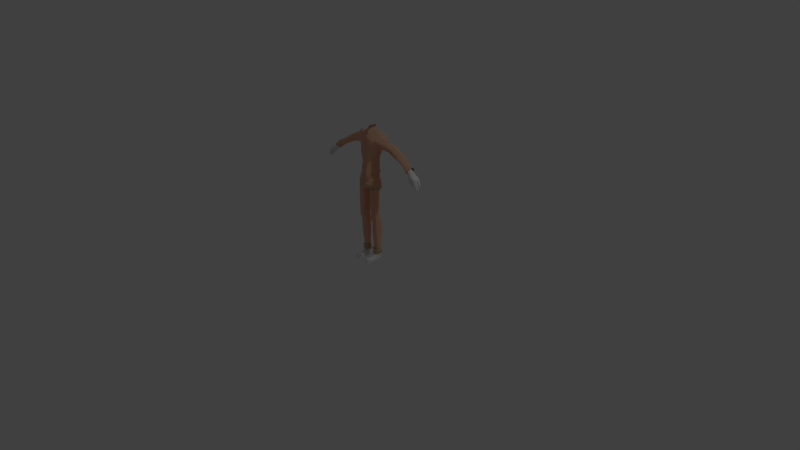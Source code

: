 # Source: Pizzayolo_Modelisation.blend  (saved by Blender 2.72.0; exported with 4.5.12 LTS)
import bpy
from mathutils import Matrix  # noqa: F401  (used for matrix-valued properties, if any)

bpy.ops.wm.read_factory_settings(use_empty=True)
scene = bpy.context.scene
scene.name = 'Scene'

# ---- collections
col_collection_1 = bpy.data.collections.new('Collection 1'); scene.collection.children.link(col_collection_1)

# ---- materials (node trees are filled in below, after node groups)
mat_skin = bpy.data.materials.new('skin')
mat_skin.alpha_threshold = 0.0
mat_skin.use_transparent_shadow = False
mat_skin.roughness = 0.5
mat_material_004 = bpy.data.materials.new('Material.004')
mat_material_004.alpha_threshold = 0.0
mat_material_004.use_transparent_shadow = False
mat_material_004.roughness = 0.5
mat_darkerskin = bpy.data.materials.new('DarkerSkin')
mat_darkerskin.alpha_threshold = 0.0
mat_darkerskin.use_transparent_shadow = False
mat_darkerskin.roughness = 0.5

# ---- material node trees
mat_skin.use_nodes = True; mat_skin.node_tree.nodes.clear()
_N = mat_skin.node_tree.nodes; _L = mat_skin.node_tree.links
n0 = _N.new('ShaderNodeOutputMaterial'); n0.name = 'Material Output'; n0.location = (686, 305)
n1 = _N.new('ShaderNodeMixShader'); n1.name = 'Mix Shader'; n1.location = (440, 332)
n2 = _N.new('ShaderNodeSubsurfaceScattering'); n2.name = 'Subsurface Scattering'; n2.location = (197, 210)
n2.inputs[0].default_value = (0.6184, 0.3716, 0.2451, 1.0)
n2.inputs[1].default_value = 1.0
n3 = _N.new('ShaderNodeRGB'); n3.name = 'RGB'; n3.location = (-566, 228)
n3.outputs[0].default_value = (0.5705, 0.1319, 0.09392, 1.0)
n4 = _N.new('ShaderNodeSeparateColor'); n4.name = 'Separate RGB'; n4.location = (-373, 261)
n4.width = 141
n5 = _N.new('ShaderNodeValue'); n5.name = 'Value'; n5.location = (-364, 51)
n5.outputs[0].default_value = 1.0
n6 = _N.new('ShaderNodeMath'); n6.name = 'Math'; n6.location = (-172, 204)
n6.hide = True
n6.operation = 'MULTIPLY'
n7 = _N.new('ShaderNodeMath'); n7.name = 'Math.001'; n7.location = (-176, 140)
n7.hide = True
n7.operation = 'MULTIPLY'
n8 = _N.new('ShaderNodeMath'); n8.name = 'Math.002'; n8.location = (-172, 76)
n8.hide = True
n8.operation = 'MULTIPLY'
n9 = _N.new('ShaderNodeCombineColor'); n9.name = 'Combine RGB'; n9.location = (-18, 160)
n10 = _N.new('ShaderNodeBsdfToon'); n10.name = 'Toon BSDF'; n10.location = (71, 487)
n10.inputs[0].default_value = (0.7253, 0.4505, 0.3074, 1.0)
n10.inputs[1].default_value = 0.8245
_L.new(n1.outputs[0], n0.inputs[0])
_L.new(n2.outputs[0], n1.inputs[2])
_L.new(n3.outputs[0], n4.inputs[0])
_L.new(n4.outputs[0], n6.inputs[0])
_L.new(n4.outputs[1], n7.inputs[0])
_L.new(n4.outputs[2], n8.inputs[0])
_L.new(n5.outputs[0], n6.inputs[1])
_L.new(n5.outputs[0], n7.inputs[1])
_L.new(n5.outputs[0], n8.inputs[1])
_L.new(n6.outputs[0], n9.inputs[0])
_L.new(n7.outputs[0], n9.inputs[1])
_L.new(n8.outputs[0], n9.inputs[2])
_L.new(n9.outputs[0], n2.inputs[2])
_L.new(n10.outputs[0], n1.inputs[1])
n0.is_active_output = True
mat_material_004.use_nodes = True; mat_material_004.node_tree.nodes.clear()
_N = mat_material_004.node_tree.nodes; _L = mat_material_004.node_tree.links
n0 = _N.new('ShaderNodeOutputMaterial'); n0.name = 'Material Output'; n0.location = (300, 300)
n1 = _N.new('ShaderNodeEmission'); n1.name = 'Emission'; n1.location = (93, 288)
n1.inputs[0].default_value = (0.01161, 0.03429, 0.04164, 1.0)
_L.new(n1.outputs[0], n0.inputs[0])
n0.is_active_output = True
mat_darkerskin.use_nodes = True; mat_darkerskin.node_tree.nodes.clear()
_N = mat_darkerskin.node_tree.nodes; _L = mat_darkerskin.node_tree.links
n0 = _N.new('ShaderNodeOutputMaterial'); n0.name = 'Material Output'; n0.location = (686, 305)
n1 = _N.new('ShaderNodeMixShader'); n1.name = 'Mix Shader'; n1.location = (440, 332)
n1.inputs[0].default_value = 0.4636
n2 = _N.new('ShaderNodeBsdfToon'); n2.name = 'Toon BSDF'; n2.location = (198, 402)
n2.inputs[0].default_value = (0.3479, 0.1259, 0.1048, 1.0)
n2.inputs[1].default_value = 0.8245
n3 = _N.new('ShaderNodeSubsurfaceScattering'); n3.name = 'Subsurface Scattering'; n3.location = (197, 210)
n3.inputs[0].default_value = (0.6184, 0.3716, 0.2451, 1.0)
n3.inputs[1].default_value = 1.0
n4 = _N.new('ShaderNodeRGB'); n4.name = 'RGB'; n4.location = (-566, 228)
n4.outputs[0].default_value = (0.5705, 0.1319, 0.09392, 1.0)
n5 = _N.new('ShaderNodeSeparateColor'); n5.name = 'Separate RGB'; n5.location = (-373, 261)
n5.width = 141
n6 = _N.new('ShaderNodeValue'); n6.name = 'Value'; n6.location = (-364, 51)
n6.outputs[0].default_value = 1.0
n7 = _N.new('ShaderNodeMath'); n7.name = 'Math'; n7.location = (-172, 204)
n7.hide = True
n7.operation = 'MULTIPLY'
n8 = _N.new('ShaderNodeMath'); n8.name = 'Math.001'; n8.location = (-176, 140)
n8.hide = True
n8.operation = 'MULTIPLY'
n9 = _N.new('ShaderNodeMath'); n9.name = 'Math.002'; n9.location = (-172, 76)
n9.hide = True
n9.operation = 'MULTIPLY'
n10 = _N.new('ShaderNodeCombineColor'); n10.name = 'Combine RGB'; n10.location = (-18, 160)
_L.new(n1.outputs[0], n0.inputs[0])
_L.new(n2.outputs[0], n1.inputs[1])
_L.new(n3.outputs[0], n1.inputs[2])
_L.new(n4.outputs[0], n5.inputs[0])
_L.new(n5.outputs[0], n7.inputs[0])
_L.new(n5.outputs[1], n8.inputs[0])
_L.new(n5.outputs[2], n9.inputs[0])
_L.new(n6.outputs[0], n7.inputs[1])
_L.new(n6.outputs[0], n8.inputs[1])
_L.new(n6.outputs[0], n9.inputs[1])
_L.new(n7.outputs[0], n10.inputs[0])
_L.new(n8.outputs[0], n10.inputs[1])
_L.new(n9.outputs[0], n10.inputs[2])
_L.new(n10.outputs[0], n3.inputs[2])
n0.is_active_output = True

# ---- world
world_world = bpy.data.worlds.new('World'); scene.world = world_world
world_world.color = (0.05088, 0.05088, 0.05088)
world_world.use_sun_shadow = False
world_world.sun_shadow_jitter_overblur = 0.0
world_world.cycles.sampling_method = 'MANUAL'
world_world.cycles.sample_map_resolution = 256

# ---- cameras
cam_camera = bpy.data.cameras.new('Camera')
cam_camera.clip_end = 100.0
cam_camera.lens = 35.0
cam_camera.sensor_width = 32.0
cam_camera.sensor_height = 18.0
cam_camera.ortho_scale = 7.314
cam_camera.dof.focus_distance = 0.0
cam_camera.dof.aperture_fstop = 128.0

# ---- lights
light_lamp = bpy.data.lights.new('Lamp', 'POINT')
light_lamp.transmission_factor = 0.0
light_lamp.cutoff_distance = 30.0
light_lamp.energy = 100.0
light_lamp.shadow_buffer_clip_start = 1.001
light_lamp.shadow_soft_size = 0.1
light_lamp.shadow_maximum_resolution = 0.006
light_lamp.use_absolute_resolution = True
light_lamp.cycles.use_multiple_importance_sampling = False

# ---- meshes
me_cube_001 = bpy.data.meshes.new('Cube.001')
me_cube_001.from_pydata([(0.3471, -0.1541, -0.2819), (0.00835, -0.5304, -0.8611), (0.2688, -0.3301, -0.5733), (0.08905, -0.2818, -0.4894), (0.65, 0.5466, -0.2013), (0.2024, 1.407, -0.1527), (0.0, 1.578, -0.1974), (0.4825, -0.191, -0.7349), (0.1721, -0.7759, -1.292), (0.6279, 0.4207, -0.4705), (0.3054, 1.275, -0.6871), (0.0, 1.503, -0.5937), (0.3779, -0.6166, -1.456), (0.0, -0.9734, -1.584), (0.9011, 0.5171, -1.04), (0.5208, 1.322, -0.9435), (0.0, 1.638, -0.8985), (0.0, -0.6716, -1.241), (0.0, -0.871, -1.426), (0.0, -0.8744, -1.82), (0.0, -0.4948, -1.484), (0.0, -0.679, -0.9959), (0.0, -0.5898, -1.248), (0.0, -0.5887, -0.7647), (0.599, -0.6252, -1.767), (0.4289, -1.125, -1.649), (1.277, 0.413, -1.169), (6.151, 0.6811, -5.095), (0.0, -1.222, -1.785), (0.4622, -1.452, -5.547), (0.4801, 1.445, -5.038), (1.402, -0.8914, -5.387), (0.0, 1.761, -1.122), (1.717, 1.316, -1.236), (1.569, -0.9241, -2.383), (0.0, 1.6, -3.315), (2.287, 1.28, -4.127), (0.0, 1.76, -4.99), (2.732, -0.1549, -5.609), (0.0, 1.721, -1.805), (0.3964, 1.565, -3.436), (2.819, 1.641, -1.68), (1.575, -1.034, -4.273), (2.623, -0.1039, -4.769), (1.493, 1.032, -5.177), (0.6518, -0.8048, -18.15), (2.199, -0.3149, -17.86), (1.191, 0.615, -17.9), (0.6664, 0.03784, -18.25), (0.5465, -1.409, -3.917), (1.891, 0.2474, -18.34), (1.425, 0.2096, -18.14), (1.193, 0.3195, -18.32), (1.905, 0.5048, -19.2), (1.672, 0.3578, -18.91), (1.027, 0.5344, -19.34), (1.204, 0.3493, -19.0), (2.27, -0.7454, -17.85), (0.5881, -1.262, -2.33), (0.0, -1.787, -5.695), (0.0, -1.115, -2.214), (0.0, -1.658, -3.997), (1.164, 1.274, -1.262), (0.4879, 1.612, -1.621), (1.748, -1.436, -19.16), (1.832, -1.276, -19.53), (1.069, -1.171, -19.47), (1.075, -1.286, -18.95), (1.435, -1.029, -9.504), (0.6848, -1.977, -10.98), (0.0, -2.245, -10.94), (1.437, 0.6402, -8.792), (0.4664, 1.135, -8.084), (0.0, 1.091, -8.307), (0.0, -1.889, -8.265), (1.346, 0.6775, -7.133), (0.5917, 1.006, -7.356), (0.0, 1.038, -7.391), (1.427, -0.8709, -7.838), (0.759, -1.524, -8.042), (2.437, -0.02839, -8.276), (1.737, 0.1309, -18.68), (0.7564, 0.08076, -19.01), (1.149, 0.1977, -18.63), (2.188, -0.2565, -18.67), (2.159, -0.679, -18.74), (1.778, -1.578, -18.75), (0.9411, -1.425, -18.61), (0.6292, -0.7229, -19.01), (2.185, -0.09041, -22.57), (0.8923, 0.3268, -22.71), (0.593, -0.1312, -22.6), (0.6264, -0.6491, -22.68), (0.593, -0.1312, -19.94), (2.185, -0.1271, -19.92), (2.241, -0.5983, -22.62), (0.8923, 0.6002, -20.02), (1.418, -0.1919, -1.598), (2.297, -0.04073, -1.657), (1.794, 0.5534, -1.209), (2.54, 0.5456, -1.593), (6.886, 0.8134, -5.481), (6.461, 0.6928, -5.307), (5.703, 0.7257, -4.938), (2.359, -0.003371, -9.13), (1.649, 0.9803, -10.91), (2.59, -0.08401, -10.97), (1.773, -1.36, -10.91), (0.0, -2.245, -10.01), (0.8401, -1.774, -9.632), (2.588, -0.5445, -2.518), (2.401, -0.6527, -3.142), (0.637, 1.566, -2.494), (0.0, 1.588, -2.609), (2.894, 1.041, -3.739), (2.346, -0.3012, -4.133), (2.517, -0.3461, -3.513), (2.539, 0.4702, -4.164), (2.914, 0.03269, -4.144), (2.63, -0.0973, -4.348), (2.55, 0.5627, -3.769), (3.017, 1.182, -1.759), (6.07, 1.198, -3.444), (3.394, 0.6729, -1.664), (2.903, -0.2086, -1.845), (2.94, 1.449, -2.559), (2.114, 1.527, -2.237), (3.614, -0.07809, -2.749), (3.061, -0.02024, -2.173), (3.269, 1.233, -2.182), (3.973, 1.345, -2.933), (3.789, 0.4856, -2.292), (7.015, 1.156, -3.862), (3.403, 0.6335, -1.942), (7.454, 1.168, -4.061), (3.591, -0.3974, -3.374), (3.298, 0.2632, -4.215), (3.524, 1.117, -3.823), (2.999, -0.1552, -3.812), (3.126, 0.6482, -3.737), (3.9, 0.4923, -4.416), (7.506, 0.8749, -4.218), (6.703, 1.743, -4.105), (6.318, 0.004377, -4.594), (6.35, 1.363, -4.754), (4.887, 0.2857, -3.176), (4.594, -0.143, -3.627), (4.409, 1.396, -3.775), (4.639, 1.457, -3.0), (4.975, 0.8432, -2.798), (6.569, 1.17, -3.687), (4.534, 0.6807, -4.492), (5.811, 1.643, -4.353), (6.012, 1.705, -3.544), (8.692, 0.7916, -5.131), (6.018, 0.5686, -3.538), (6.177, 1.053, -4.999), (6.598, 0.1315, -4.578), (6.931, 0.8613, -3.933), (6.185, 0.3298, -4.945), (6.562, 0.4821, -4.044), (7.291, 1.718, -5.162), (6.795, 0.4518, -5.272), (7.481, 1.877, -4.575), (6.413, 0.4227, -5.203), (6.548, 1.422, -3.842), (6.578, 0.9229, -3.827), (7.355, -0.05433, -4.553), (7.135, 1.881, -4.405), (7.214, -0.0853, -4.847), (6.831, 1.376, -5.123), (6.935, 1.181, -5.409), (7.318, 1.476, -4.222), (6.284, 0.01854, -4.412), (6.464, 1.708, -4.186), (6.311, 1.537, -4.434), (7.058, 1.731, -4.936), (7.194, 1.972, -4.675), (6.68, 1.698, -4.645), (6.766, 1.82, -4.443), (6.966, 1.46, -4.021), (6.846, 0.119, -4.807), (6.861, 0.3844, -4.139), (6.976, 1.745, -4.228), (6.542, 0.2425, -4.835), (6.496, 0.9608, -5.235), (6.58, 1.355, -4.889), (6.456, 0.1821, -4.192), (7.03, 0.06137, -4.468), (6.747, 0.2532, -4.281), (7.158, 0.2505, -4.345), (6.745, 0.1863, -4.973), (1.855, -1.266, -10.37), (0.8682, -1.941, -10.72), (0.0, -2.494, -10.46), (2.615, -0.172, -10.11), (1.567, 0.5776, -9.908), (1.536, -1.018, -8.548), (0.0, -2.351, -9.195), (1.468, 0.7797, -7.819), (2.746, -0.004866, -8.827), (0.7671, -1.773, -8.741), (1.635, 0.1758, -18.13), (1.057, -1.303, -18.42), (1.964, -1.43, -18.29), (1.667, 0.4574, -17.91), (0.3772, -0.9566, -11.98), (2.264, 0.1727, -12.0), (1.055, 0.8049, -12.08), (0.396, 0.1085, -12.1), (1.91, 0.5795, -11.93), (0.9934, -1.424, -12.21), (1.893, -1.57, -12.35), (2.292, -0.1945, -12.04), (1.981, -1.465, -17.18), (1.1, -1.385, -17.26), (1.759, -1.58, -18.15), (1.166, -1.51, -18.04), (0.6264, -0.6491, -20.02), (2.241, -0.6676, -19.96), (1.075, -0.96, -20.03), (1.951, -1.117, -19.89), (1.983, 0.6277, -22.68), (1.075, -0.96, -22.69), (1.983, 0.6153, -20.0), (1.951, -1.041, -22.62), (0.8514, -0.5487, -25.62), (2.021, -0.5622, -25.58), (1.177, -0.774, -25.63), (1.811, -0.7722, -25.63), (0.8272, -0.1734, -25.56), (1.981, -0.1705, -25.54), (1.834, 0.3675, -25.6), (1.044, 0.3565, -25.62), (0.8947, -0.5357, -26.2), (1.979, -0.5419, -26.17), (1.196, -0.7497, -26.21), (1.784, -0.7377, -26.22), (0.8723, -0.1828, -26.15), (1.941, -0.1788, -26.14), (1.806, 0.3198, -26.19), (1.073, 0.3096, -26.21), (1.09, -0.4638, -26.18), (1.788, -0.452, -26.17), (1.284, -0.6034, -26.18), (1.663, -0.586, -26.2), (1.076, -0.2239, -26.16), (1.764, -0.2165, -26.16), (1.677, 0.1044, -26.19), (1.205, 0.09789, -26.2), (0.7541, -0.6196, -25.66), (2.116, -0.6016, -25.68), (1.133, -0.9369, -25.67), (1.872, -0.883, -25.73), (0.7259, -0.1527, -25.62), (2.069, -0.1543, -25.71), (1.899, 0.4712, -25.82), (0.9784, 0.485, -25.8), (0.618, -0.6981, -25.65), (2.249, -0.6818, -25.78), (1.071, -1.085, -25.72), (1.956, -1.051, -25.82), (0.5843, -0.1404, -25.6), (2.192, -0.1672, -25.86), (1.988, 0.5981, -25.97), (0.8867, 0.6333, -25.89), (0.618, -0.7553, -26.68), (2.138, -0.7854, -26.5), (1.181, -1.287, -26.58), (1.964, -1.097, -26.37), (0.5843, -0.1744, -26.64), (2.166, -0.1348, -26.59), (1.984, 0.7065, -26.71), (0.8867, 0.6915, -26.79), (0.9456, -0.6187, -26.66), (1.931, -0.6582, -26.59), (1.305, -1.004, -26.62), (1.754, -0.9069, -26.57), (0.9235, -0.2615, -26.64), (1.897, -0.2078, -26.67), (1.773, 0.3511, -26.77), (1.106, 0.2438, -26.73), (1.035, 0.3713, -26.31), (1.843, 0.6123, -26.29), (0.8453, -0.6774, -26.24), (0.8129, -0.2381, -26.2), (1.993, -0.1539, -26.25), (2.14, -0.6242, -26.18), (1.191, -1.079, -26.11), (1.798, -0.9804, -26.06), (1.97, -1.491, -15.27), (1.749, 0.4729, -15.7), (1.077, -1.413, -15.37), (2.224, -0.1204, -15.65), (2.302, -0.559, -15.62), (0.5762, -0.849, -15.88), (0.5926, 0.04904, -15.98), (1.151, 0.6478, -15.75), (1.929, -1.439, -13.72), (1.778, 0.4011, -13.83), (1.084, -1.366, -13.82), (2.163, -0.004942, -13.77), (2.237, -0.4045, -13.72), (0.6177, -0.8281, -13.93), (0.6277, 0.0135, -14.02), (1.149, 0.5774, -13.92), (0.4964, 1.172, -9.203), (0.0, 0.9543, -9.032), (0.5094, 1.128, -9.842), (0.0, 0.8885, -9.675), (0.5306, 1.275, -10.93), (0.0, 1.01, -10.87), (0.7808, -2.076, -11.09), (0.0, -2.303, -11.04), (1.783, 1.015, -11.03), (2.758, -0.1184, -11.09), (1.91, -1.423, -11.03), (0.6301, 1.302, -11.05), (0.0, 1.019, -10.97), (0.8458, -2.038, -12.21), (0.0, -2.329, -12.17), (1.84, 1.078, -12.19), (2.823, -0.05731, -12.24), (1.885, -1.403, -12.22), (0.6931, 1.338, -12.21), (0.0, 1.058, -12.13), (0.897, -1.736, -12.37), (0.0, -1.969, -12.33), (1.702, 0.8197, -12.34), (2.466, -0.1511, -12.39), (1.769, -1.223, -12.34), (0.7943, 0.995, -12.36), (0.0, 0.8039, -12.3), (9.782, 0.5882, -7.353), (10.35, 0.9432, -5.933), (10.4, 0.6496, -6.09), (10.19, 1.493, -7.034), (9.692, 0.2479, -7.144), (10.38, 1.652, -6.447), (10.25, -0.2796, -6.425), (10.11, -0.3105, -6.719), (9.831, 0.9555, -7.281), (10.21, 1.25, -6.094), (5.775, -0.1023, -4.411), (8.571, 0.0443, -5.4), (8.458, 0.01939, -5.637), (8.121, 0.4588, -5.978), (8.193, 0.7422, -6.146), (8.233, 1.038, -6.088), (8.672, 1.598, -5.418), (8.541, 1.275, -5.134), (8.519, 1.47, -5.89), (8.65, 1.028, -5.004), (0.6616, 1.32, -11.63), (1.813, 1.05, -11.61), (0.0, 1.043, -11.55), (1.924, -1.455, -11.6), (0.8069, -2.092, -11.65), (2.791, -0.08784, -11.67), (0.0, -2.348, -11.6)], [], [(2, 0, 3, 1), (4, 9, 10, 5), (6, 5, 10, 11), (9, 14, 15, 10), (122, 149, 145, 155), (8, 2, 1, 17), (11, 10, 15, 16), (15, 14, 26, 62), (103, 151, 147, 152), (9, 7, 12, 14), (7, 8, 13, 12), (13, 8, 17, 18), (0, 2, 8, 7), (13, 18, 20, 19), (23, 21, 1, 3), (21, 22, 17, 1), (22, 20, 18, 17), (4, 0, 7, 9), (12, 13, 25, 24), (13, 19, 28, 25), (41, 33, 99, 100), (14, 12, 24, 26), (42, 31, 38, 43), (35, 40, 30, 37), (48, 47, 51, 52), (82, 83, 56, 55), (53, 55, 56, 54), (81, 84, 53, 54), (81, 83, 52, 50), (48, 52, 83, 82), (87, 67, 64, 86), (79, 29, 59, 74), (76, 77, 37, 30), (29, 31, 42, 49), (34, 58, 49, 42), (49, 58, 60, 61), (29, 49, 61, 59), (193, 109, 108, 194), (85, 86, 64, 65), (87, 88, 66, 67), (64, 67, 66, 65), (236, 234, 242, 244), (239, 235, 243, 247), (75, 44, 38, 80), (192, 193, 69, 107), (200, 104, 71, 199), (201, 79, 74, 198), (72, 73, 77, 76), (38, 31, 78, 80), (31, 29, 79, 78), (50, 46, 84, 81), (54, 56, 83, 81), (234, 238, 246, 242), (46, 57, 85, 84), (45, 48, 82, 88), (241, 240, 248, 249), (233, 232, 240, 241), (226, 230, 238, 234), (231, 227, 235, 239), (55, 96, 93, 82), (16, 15, 62, 32), (24, 34, 98, 97), (28, 60, 58, 25), (25, 58, 34, 24), (171, 161, 351, 348), (97, 98, 100, 99), (26, 99, 33, 62), (121, 41, 100, 123), (163, 172, 350, 349), (26, 24, 97, 99), (101, 171, 348, 347), (200, 197, 68, 104), (197, 201, 109, 68), (192, 107, 106, 195), (195, 106, 105, 196), (34, 42, 111, 110), (40, 35, 113, 112), (111, 42, 115, 116), (43, 36, 117, 119), (42, 43, 119, 115), (36, 114, 120, 117), (118, 116, 115, 119), (112, 113, 39, 63), (136, 139, 137, 140), (131, 130, 129, 133), (98, 124, 123, 100), (164, 102, 101, 162), (34, 110, 124, 98), (62, 33, 41, 126), (114, 36, 126, 125), (125, 126, 41, 121), (124, 110, 127, 128), (125, 121, 129, 130), (121, 123, 133, 129), (127, 131, 133, 128), (159, 27, 102, 164), (123, 124, 128, 133), (130, 131, 149, 148), (153, 122, 150, 165), (111, 135, 127, 110), (114, 125, 130, 137), (118, 120, 139, 136), (135, 138, 136, 140), (139, 120, 114, 137), (111, 116, 138, 135), (147, 151, 140, 137), (116, 118, 136, 138), (127, 135, 146, 145), (180, 132, 134, 172), (165, 150, 132, 180), (131, 127, 145, 149), (152, 153, 174, 175), (137, 130, 148, 147), (155, 187, 160, 166), (151, 146, 135, 140), (143, 159, 164, 184), (168, 172, 163, 177), (160, 187, 189, 182), (169, 162, 346, 345), (166, 160, 182, 158), (178, 179, 177, 176), (188, 181, 169, 167), (141, 167, 344, 154), (175, 174, 179, 178), (183, 180, 172, 168), (185, 186, 170, 171), (186, 178, 176, 170), (144, 156, 152, 175), (171, 170, 176, 161), (132, 158, 141, 134), (176, 177, 163, 161), (179, 174, 142, 183), (153, 165, 142, 174), (142, 165, 180, 183), (156, 144, 186, 185), (144, 175, 178, 186), (173, 143, 184, 157), (177, 179, 183, 168), (187, 173, 157, 189), (150, 166, 158, 132), (27, 156, 185, 102), (119, 117, 120, 118), (102, 185, 171, 101), (191, 184, 164, 162), (182, 189, 188, 190), (189, 157, 181, 188), (157, 184, 191, 181), (181, 191, 162, 169), (141, 190, 188, 167), (158, 182, 190, 141), (103, 152, 156, 27), (122, 155, 166, 150), (147, 148, 153, 152), (38, 44, 36, 43), (69, 193, 194, 70), (68, 109, 193, 192), (68, 192, 195, 104), (104, 195, 196, 71), (80, 200, 199, 75), (109, 201, 198, 108), (80, 78, 197, 200), (78, 79, 201, 197), (203, 204, 216, 217), (305, 208, 210, 299), (51, 47, 205, 202), (300, 298, 212, 211), (217, 216, 214, 215), (51, 202, 50, 52), (203, 87, 86, 204), (57, 204, 86, 85), (203, 45, 88, 87), (46, 50, 202, 205), (302, 301, 207, 213), (204, 57, 214, 216), (45, 203, 217, 215), (291, 293, 46, 205), (304, 303, 206, 209), (305, 304, 209, 208), (302, 213, 212, 298), (295, 45, 215, 292), (228, 226, 234, 236), (227, 229, 237, 235), (232, 231, 239, 240), (230, 233, 241, 238), (229, 228, 236, 237), (96, 224, 222, 90), (218, 93, 91, 92), (94, 219, 95, 89), (225, 223, 228, 229), (224, 94, 89, 222), (93, 96, 90, 91), (95, 225, 229, 227), (223, 92, 226, 228), (220, 218, 92, 223), (219, 221, 225, 95), (221, 220, 223, 225), (88, 82, 93, 218), (66, 88, 218, 220), (65, 66, 220, 221), (84, 85, 219, 94), (85, 65, 221, 219), (84, 94, 224, 53), (55, 53, 224, 96), (91, 90, 233, 230), (222, 89, 231, 232), (89, 95, 227, 231), (92, 91, 230, 226), (90, 222, 232, 233), (235, 237, 245, 243), (240, 239, 247, 248), (238, 241, 249, 246), (237, 236, 244, 245), (249, 248, 256, 257), (242, 246, 254, 250), (247, 243, 251, 255), (244, 242, 250, 252), (243, 245, 253, 251), (248, 247, 255, 256), (246, 249, 257, 254), (245, 244, 252, 253), (257, 256, 264, 265), (250, 254, 262, 258), (255, 251, 259, 263), (252, 250, 258, 260), (251, 253, 261, 259), (256, 255, 263, 264), (254, 257, 265, 262), (253, 252, 260, 261), (282, 283, 272, 273), (284, 285, 270, 266), (286, 287, 267, 271), (288, 284, 266, 268), (287, 289, 269, 267), (283, 286, 271, 272), (285, 282, 273, 270), (289, 288, 268, 269), (273, 272, 280, 281), (266, 270, 278, 274), (271, 267, 275, 279), (268, 266, 274, 276), (267, 269, 277, 275), (272, 271, 279, 280), (270, 273, 281, 278), (269, 268, 276, 277), (265, 264, 283, 282), (258, 262, 285, 284), (263, 259, 287, 286), (260, 258, 284, 288), (259, 261, 289, 287), (264, 263, 286, 283), (262, 265, 282, 285), (261, 260, 288, 289), (47, 297, 291, 205), (215, 214, 290, 292), (57, 46, 293, 294), (299, 301, 293, 291), (48, 45, 295, 296), (47, 48, 296, 297), (57, 294, 290, 214), (303, 295, 292, 300), (297, 305, 299, 291), (292, 290, 298, 300), (294, 293, 301, 302), (296, 295, 303, 304), (297, 296, 304, 305), (294, 302, 298, 290), (210, 207, 301, 299), (206, 303, 300, 211), (112, 126, 36, 40), (73, 72, 306, 307), (307, 306, 308, 309), (309, 308, 310, 311), (105, 310, 308, 196), (196, 308, 306, 71), (71, 306, 72, 199), (75, 199, 72, 76), (44, 75, 76, 30), (30, 40, 36, 44), (63, 62, 126, 112), (63, 39, 32, 62), (310, 105, 314, 317), (311, 310, 317, 318), (107, 69, 312, 316), (106, 107, 316, 315), (105, 106, 315, 314), (69, 70, 313, 312), (353, 354, 321, 324), (355, 353, 324, 325), (356, 357, 319, 323), (358, 356, 323, 322), (354, 358, 322, 321), (357, 359, 320, 319), (324, 321, 328, 331), (325, 324, 331, 332), (323, 319, 326, 330), (322, 323, 330, 329), (321, 322, 329, 328), (319, 320, 327, 326), (122, 153, 148, 149), (154, 344, 339, 335), (345, 346, 337, 340), (347, 348, 341, 333), (349, 350, 342, 338), (348, 351, 336, 341), (351, 349, 338, 336), (344, 345, 340, 339), (352, 154, 335, 334), (350, 352, 334, 342), (346, 347, 333, 337), (103, 343, 146, 151), (145, 146, 343, 155), (343, 103, 27, 159), (343, 159, 143, 173), (155, 343, 173, 187), (161, 163, 349, 351), (167, 169, 345, 344), (134, 141, 154, 352), (172, 134, 352, 350), (162, 101, 347, 346), (317, 314, 354, 353), (318, 317, 353, 355), (316, 312, 357, 356), (315, 316, 356, 358), (314, 315, 358, 354), (312, 313, 359, 357)])
me_cube_001.polygons.foreach_set('use_smooth', [True] * 325)
me_cube_001.materials.append(mat_skin)
me_cube_001.materials.append(mat_material_004)
me_cube_001.materials.append(mat_darkerskin)
me_cube_001.use_remesh_preserve_volume = False
me_cube_001.use_remesh_preserve_attributes = False
me_cube_001.use_mirror_vertex_groups = False
me_cube_001.update()
me_cube_002 = bpy.data.meshes.new('Cube.002')
me_cube_002.from_pydata([], [], [])
me_cube_002.use_remesh_preserve_volume = False
me_cube_002.use_remesh_preserve_attributes = False
me_cube_002.use_mirror_vertex_groups = False
me_cube_002.update()
me_cube_003 = bpy.data.meshes.new('Cube.003')
me_cube_003.from_pydata([(6.28, 0.7358, -2.849), (6.447, 0.7091, -2.831), (6.333, 0.4705, -2.763), (6.077, 0.6004, -2.761), (6.418, 0.7089, -3.007), (6.502, 0.6601, -2.968), (6.456, 0.4629, -3.012), (6.382, 0.5177, -3.038), (6.528, 0.7399, -2.776), (6.224, 0.7096, -2.848), (6.23, 0.8289, -2.763), (6.457, 0.674, -2.879), (6.403, 0.7474, -2.908), (6.537, 0.584, -2.818), (6.3, 0.7867, -2.827), (6.498, 0.7134, -2.811), (6.44, 0.6906, -2.853), (6.302, 0.7359, -2.857), (6.41, 0.7811, -2.835), (6.422, 0.8874, -2.77), (6.412, 0.8276, -2.808), (6.413, 0.7768, -2.86), (6.279, 0.5332, -2.954), (6.176, 0.5892, -2.864), (6.265, 0.7048, -2.886), (6.102, 0.56, -2.586), (6.162, 0.502, -2.764), (6.098, 0.5393, -2.766), (6.055, 0.559, -2.704), (6.135, 0.5141, -2.656), (6.166, 0.5345, -2.831), (6.23, 0.4986, -2.86), (6.36, 0.4633, -2.831), (6.291, 0.4817, -2.669), (6.239, 0.5258, -2.544), (6.377, 0.4753, -2.926), (6.487, 0.6236, -2.827), (6.547, 0.5737, -2.79), (6.504, 0.6535, -2.817), (6.493, 0.6267, -2.843), (6.515, 0.6064, -2.854), (6.243, 0.4752, -2.757), (6.304, 0.4669, -2.854), (6.21, 0.4833, -2.626), (6.423, 0.5055, -2.636), (6.446, 0.4895, -2.771), (6.448, 0.482, -2.852), (6.456, 0.6586, -3.101), (6.536, 0.6408, -3.019), (6.557, 0.4495, -3.056), (6.429, 0.5797, -3.154), (6.371, 0.6837, -3.005), (6.423, 0.6326, -3.127), (6.412, 0.6387, -3.092), (6.6, 0.6562, -3.064), (6.519, 0.6924, -3.136), (6.59, 0.5737, -3.016), (6.447, 0.679, -3.072), (6.542, 0.6476, -2.998), (6.559, 0.6513, -3.04), (6.469, 0.6783, -3.111), (6.476, 0.6628, -3.078), (6.281, 0.5637, -2.969), (6.457, 0.6849, -3.053), (6.5, 0.6796, -3.091), (6.568, 0.5216, -3.236), (6.385, 0.5711, -3.113), (6.482, 0.5642, -3.217), (6.462, 0.6473, -3.164), (6.326, 0.7055, -2.928), (6.464, 0.492, -3.134), (6.427, 0.5233, -3.146), (6.414, 0.5289, -3.122), (6.429, 0.4903, -3.108), (6.459, 0.5311, -3.177), (6.512, 0.4952, -3.176), (6.591, 0.4728, -3.105), (6.519, 0.4531, -3.033), (6.345, 0.5569, -3.037), (6.615, 0.5002, -3.197), (6.575, 0.5902, -3.013), (6.561, 0.5981, -2.979), (6.563, 0.6114, -2.996), (6.589, 0.6188, -3.018), (6.628, 0.5924, -3.055), (6.52, 0.4529, -3.104), (6.565, 0.484, -3.123), (6.477, 0.4641, -3.078), (6.545, 0.4805, -2.991), (6.594, 0.4893, -3.038), (6.629, 0.487, -3.115), (6.262, 0.6046, -2.923), (6.283, 0.6743, -2.929), (6.358, 0.651, -3.032), (6.343, 0.5877, -3.052), (6.528, 0.6318, -2.937), (6.488, 0.4791, -2.963), (6.503, 0.6324, -2.888), (6.445, 0.483, -2.913), (6.518, 0.5964, -2.888), (6.492, 0.5042, -2.898), (6.558, 0.5902, -2.949), (6.531, 0.4986, -2.964), (6.635, 0.6698, -3.125), (6.567, 0.6961, -3.18), (6.698, 0.5477, -3.403), (6.747, 0.5184, -3.366), (6.503, 0.6669, -3.188), (6.583, 0.5591, -3.289), (6.502, 0.5743, -3.251), (6.498, 0.6224, -3.232), (6.541, 0.6723, -3.231), (6.63, 0.5643, -3.359), (6.573, 0.6514, -3.289), (6.612, 0.675, -3.304), (6.622, 0.5936, -3.348), (6.653, 0.6093, -3.372), (6.653, 0.6093, -3.092), (6.664, 0.4993, -3.209), (6.642, 0.5699, -3.087), (6.662, 0.4958, -3.14), (6.691, 0.6078, -3.124), (6.739, 0.52, -3.302), (6.76, 0.5376, -3.309), (6.726, 0.6107, -3.196), (6.735, 0.536, -3.256), (6.714, 0.5847, -3.161), (6.664, 0.6698, -3.21), (6.633, 0.696, -3.235), (6.714, 0.5888, -3.404), (6.753, 0.5676, -3.372), (6.635, 0.6808, -3.31), (6.678, 0.6265, -3.376), (6.748, 0.5797, -3.319), (6.73, 0.6315, -3.248), (6.516, 0.5181, -2.783), (6.152, 0.6662, -2.821), (6.043, 0.7113, -2.697), (6.208, 0.6409, -2.88), (6.526, 0.5276, -2.734), (6.507, 0.5358, -2.844), (6.604, 0.5265, -3.036), (6.349, 0.6179, -3.049), (6.423, 0.604, -3.146), (6.397, 0.6031, -3.105), (6.475, 0.6005, -3.206), (6.262, 0.6404, -2.916), (6.58, 0.5294, -3.009), (6.627, 0.5237, -3.064), (6.523, 0.5411, -2.891), (6.559, 0.5368, -2.969), (6.504, 0.5967, -3.247), (6.604, 0.6227, -3.33), (6.64, 0.6346, -3.351), (6.667, 0.5233, -3.127), (6.756, 0.5827, -3.259), (6.735, 0.5609, -3.225), (6.663, 0.6502, -3.348), (6.75, 0.6115, -3.291), (6.698, 0.6634, -3.343), (6.727, 0.6434, -3.311), (6.41, 0.7291, -2.951), (6.464, 0.6876, -2.925), (6.341, 0.5269, -2.993), (6.349, 0.6938, -2.964), (6.414, 0.4782, -2.958), (6.516, 0.6366, -2.912), (6.314, 0.5615, -3.0), (6.319, 0.6632, -2.974), (6.301, 0.5956, -2.995), (6.468, 0.4849, -2.935), (6.517, 0.5067, -2.933), (6.542, 0.5895, -2.911), (6.304, 0.6308, -2.982), (6.541, 0.5398, -2.929), (6.981, 1.258, -3.007), (6.972, 1.353, -3.017), (7.088, 1.39, -2.967), (7.054, 1.264, -2.973), (6.844, 1.258, -2.803), (6.832, 1.384, -2.79), (7.018, 1.365, -2.665), (7.023, 1.315, -2.667), (7.026, 1.274, -3.206), (6.998, 1.364, -3.211), (7.121, 1.375, -3.152), (7.128, 1.306, -3.16), (6.94, 1.355, -2.996), (6.999, 1.252, -2.998), (6.984, 1.252, -2.973), (6.966, 1.371, -3.076), (6.974, 1.276, -3.077), (7.003, 1.395, -3.008), (6.975, 1.255, -2.998), (6.959, 1.351, -3.014), (6.966, 1.359, -3.041), (6.977, 1.256, -3.024), (6.971, 1.278, -3.015), (6.945, 1.274, -2.983), (6.961, 1.277, -3.01), (6.965, 1.278, -3.04), (7.1, 1.299, -3.04), (7.044, 1.268, -2.936), (7.07, 1.266, -3.011), (6.999, 1.248, -3.035), (7.069, 1.299, -2.891), (7.098, 1.317, -2.957), (7.076, 1.288, -2.961), (7.064, 1.286, -2.941), (7.086, 1.311, -2.931), (7.084, 1.287, -2.986), (7.1, 1.312, -2.994), (7.091, 1.391, -2.994), (7.076, 1.391, -2.948), (7.065, 1.372, -2.892), (7.104, 1.373, -3.038), (6.984, 1.38, -3.013), (6.98, 1.389, -2.995), (6.97, 1.378, -3.009), (6.977, 1.383, -3.033), (6.995, 1.395, -3.041), (7.108, 1.362, -2.96), (7.109, 1.362, -2.996), (7.095, 1.363, -2.932), (7.042, 1.4, -2.949), (7.057, 1.402, -2.982), (7.07, 1.403, -3.017), (7.052, 1.274, -3.243), (7.026, 1.356, -3.251), (7.132, 1.393, -3.219), (7.11, 1.274, -3.242), (7.041, 1.255, -3.18), (7.072, 1.266, -3.243), (7.063, 1.262, -3.222), (7.016, 1.356, -3.289), (7.038, 1.286, -3.276), (7.054, 1.398, -3.228), (7.046, 1.269, -3.235), (7.011, 1.36, -3.236), (7.018, 1.354, -3.27), (7.047, 1.276, -3.251), (7.043, 1.296, -3.243), (7.091, 1.27, -3.069), (7.035, 1.287, -3.231), (7.035, 1.298, -3.255), (7.136, 1.316, -3.315), (7.109, 1.271, -3.209), (7.121, 1.282, -3.273), (7.068, 1.267, -3.264), (7.01, 1.259, -3.09), (7.149, 1.318, -3.228), (7.138, 1.289, -3.234), (7.13, 1.287, -3.215), (7.139, 1.316, -3.199), (7.139, 1.292, -3.258), (7.145, 1.319, -3.263), (7.135, 1.387, -3.245), (7.122, 1.391, -3.197), (7.113, 1.272, -3.151), (7.135, 1.361, -3.306), (7.035, 1.387, -3.238), (7.03, 1.394, -3.206), (7.021, 1.388, -3.224), (7.023, 1.386, -3.26), (7.039, 1.392, -3.262), (7.148, 1.362, -3.223), (7.145, 1.359, -3.255), (7.136, 1.362, -3.194), (7.094, 1.403, -3.187), (7.103, 1.406, -3.221), (7.115, 1.396, -3.259), (7.071, 1.259, -3.062), (7.027, 1.252, -3.075), (7.06, 1.255, -3.188), (7.099, 1.26, -3.177), (7.003, 1.39, -3.181), (7.1, 1.402, -3.134), (6.991, 1.395, -3.083), (7.091, 1.4, -3.06), (7.018, 1.403, -3.067), (7.062, 1.407, -3.058), (7.031, 1.4, -3.17), (7.076, 1.407, -3.161), (7.015, 1.348, -3.334), (7.03, 1.284, -3.324), (7.13, 1.317, -3.406), (7.129, 1.367, -3.404), (7.057, 1.265, -3.287), (7.13, 1.294, -3.333), (7.118, 1.278, -3.303), (7.08, 1.264, -3.289), (7.055, 1.264, -3.313), (7.129, 1.292, -3.388), (7.078, 1.262, -3.331), (7.064, 1.269, -3.357), (7.115, 1.277, -3.374), (7.11, 1.286, -3.407), (7.025, 1.387, -3.291), (7.128, 1.382, -3.317), (7.049, 1.397, -3.28), (7.107, 1.399, -3.289), (7.024, 1.388, -3.316), (7.124, 1.386, -3.373), (7.106, 1.391, -3.398), (7.041, 1.388, -3.356), (7.104, 1.398, -3.355), (7.049, 1.399, -3.326), (7.029, 1.339, -3.38), (7.033, 1.3, -3.375), (7.114, 1.319, -3.433), (7.11, 1.358, -3.435), (7.057, 1.281, -3.377), (7.102, 1.294, -3.421), (7.096, 1.378, -3.418), (7.043, 1.37, -3.381), (6.923, 1.425, -2.717), (6.96, 1.253, -2.739), (7.032, 1.403, -2.995), (7.029, 1.257, -2.987), (7.015, 1.257, -2.955), (7.037, 1.253, -3.022), (6.983, 1.248, -2.92), (7.014, 1.401, -2.974), (6.935, 1.385, -2.972), (7.037, 1.404, -3.027), (7.081, 1.403, -3.222), (7.08, 1.257, -3.186), (7.09, 1.269, -3.243), (7.086, 1.263, -3.219), (7.096, 1.271, -3.268), (7.049, 1.255, -3.067), (7.066, 1.402, -3.194), (7.08, 1.4, -3.256), (7.043, 1.406, -3.061), (7.057, 1.404, -3.166), (7.101, 1.269, -3.293), (7.1, 1.267, -3.353), (7.092, 1.273, -3.385), (7.081, 1.402, -3.281), (7.072, 1.397, -3.377), (7.077, 1.402, -3.34), (7.081, 1.287, -3.406), (7.068, 1.376, -3.407), (7.071, 1.311, -3.427), (7.067, 1.348, -3.429), (7.027, 1.349, -2.72), (7.031, 1.298, -2.723), (7.007, 1.272, -2.731), (6.985, 1.4, -2.688), (6.994, 1.26, -2.771), (6.978, 1.274, -2.685), (7.037, 1.284, -2.762), (7.028, 1.354, -2.764), (6.82, 1.251, -2.803), (6.801, 1.382, -2.779), (6.983, 1.381, -2.612), (6.993, 1.323, -2.611), (6.893, 1.409, -2.672), (6.953, 1.254, -2.653), (6.961, 1.404, -2.656), (6.962, 1.277, -2.666), (6.959, 1.332, -2.587), (6.935, 1.392, -2.583), (6.97, 1.408, -2.772), (6.998, 1.386, -2.723), (6.846, 1.377, -2.8), (6.858, 1.259, -2.811), (6.867, 1.278, -2.84), (6.89, 1.242, -2.798), (6.907, 1.251, -2.82), (6.819, 1.222, -2.802), (6.826, 1.289, -2.807), (6.806, 1.3, -2.795), (6.79, 1.299, -2.79), (6.85, 1.353, -2.836), (6.82, 1.343, -2.804), (6.807, 1.348, -2.791), (6.786, 1.345, -2.782), (6.891, 1.393, -2.801), (6.864, 1.408, -2.769), (6.784, 1.418, -2.747), (6.955, 1.254, -2.798), (6.934, 1.245, -2.775), (6.924, 1.23, -2.761), (6.956, 1.252, -2.924), (7.027, 1.256, -2.903), (7.051, 1.27, -2.878), (7.005, 1.253, -2.914), (7.001, 1.253, -2.801), (7.03, 1.264, -2.788), (6.926, 1.258, -2.858), (6.95, 1.251, -2.842), (6.976, 1.251, -2.823), (7.04, 1.396, -2.887), (6.967, 1.398, -2.965), (7.017, 1.406, -2.927), (6.996, 1.405, -2.945), (7.009, 1.386, -2.795), (6.972, 1.41, -2.81), (6.868, 1.387, -2.846), (6.913, 1.402, -2.829), (6.881, 1.418, -2.739), (6.841, 1.419, -2.699), (6.924, 1.405, -2.794), (6.943, 1.409, -2.822), (6.985, 1.28, -3.145), (6.972, 1.359, -3.149), (7.115, 1.309, -3.1), (7.019, 1.257, -3.135), (7.112, 1.37, -3.096), (6.991, 1.391, -3.135), (7.101, 1.271, -3.111), (7.042, 1.252, -3.134), (7.084, 1.258, -3.121), (7.094, 1.402, -3.098), (7.065, 1.41, -3.111), (7.022, 1.404, -3.119), (7.064, 1.253, -3.129), (7.046, 1.409, -3.115), (6.889, 1.344, -2.922), (7.044, 1.354, -2.808), (7.053, 1.296, -2.814), (6.893, 1.384, -2.904), (6.903, 1.282, -2.916), (7.041, 1.27, -2.832), (6.942, 1.255, -2.89), (7.018, 1.256, -2.853), (6.993, 1.252, -2.864), (6.97, 1.251, -2.876), (7.023, 1.389, -2.827), (6.928, 1.401, -2.884), (6.961, 1.409, -2.868), (6.989, 1.41, -2.852), (7.107, 1.014, -3.087), (7.091, 1.129, -3.11), (7.254, 1.164, -3.013), (7.215, 1.008, -3.028), (6.921, 1.038, -2.842), (6.906, 1.165, -2.819), (7.109, 1.153, -2.674), (7.107, 1.107, -2.678), (7.221, 1.008, -3.295), (7.178, 1.114, -3.296), (7.359, 1.129, -3.255), (7.375, 1.054, -3.258), (7.044, 1.13, -3.078), (7.132, 0.9993, -3.07), (7.108, 0.999, -3.039), (7.1, 1.137, -3.174), (7.12, 1.029, -3.17), (7.135, 1.176, -3.088), (7.098, 1.011, -3.077), (7.072, 1.127, -3.106), (7.088, 1.132, -3.137), (7.104, 1.011, -3.108), (7.094, 1.044, -3.101), (7.056, 1.043, -3.06), (7.081, 1.044, -3.097), (7.093, 1.04, -3.131), (7.306, 1.045, -3.104), (7.189, 1.01, -2.985), (7.246, 1.007, -3.073), (7.141, 0.9947, -3.115), (7.212, 1.059, -2.922), (7.266, 1.07, -3.003), (7.246, 1.035, -3.008), (7.225, 1.032, -2.987), (7.246, 1.066, -2.969), (7.262, 1.031, -3.039), (7.282, 1.062, -3.047), (7.263, 1.163, -3.047), (7.236, 1.165, -2.988), (7.215, 1.143, -2.917), (7.302, 1.136, -3.107), (7.106, 1.16, -3.104), (7.097, 1.168, -3.079), (7.086, 1.158, -3.101), (7.1, 1.161, -3.129), (7.128, 1.172, -3.134), (7.273, 1.126, -3.004), (7.285, 1.124, -3.05), (7.253, 1.129, -2.967), (7.195, 1.175, -2.992), (7.219, 1.181, -3.035), (7.239, 1.179, -3.083), (7.247, 0.9992, -3.352), (7.208, 1.099, -3.345), (7.356, 1.151, -3.351), (7.342, 1.01, -3.354), (7.251, 0.9959, -3.26), (7.283, 0.9936, -3.354), (7.277, 0.9932, -3.321), (7.191, 1.101, -3.398), (7.212, 1.017, -3.399), (7.249, 1.157, -3.342), (7.243, 0.9937, -3.337), (7.195, 1.106, -3.325), (7.197, 1.096, -3.364), (7.235, 1.0, -3.365), (7.226, 1.026, -3.348), (7.296, 1.016, -3.141), (7.22, 1.015, -3.329), (7.212, 1.028, -3.363), (7.346, 1.057, -3.498), (7.347, 1.01, -3.309), (7.343, 1.018, -3.407), (7.266, 0.9941, -3.388), (7.183, 1.005, -3.171), (7.385, 1.063, -3.351), (7.376, 1.029, -3.351), (7.373, 1.027, -3.322), (7.381, 1.061, -3.308), (7.371, 1.031, -3.387), (7.372, 1.063, -3.405), (7.352, 1.143, -3.39), (7.35, 1.149, -3.316), (7.351, 1.02, -3.242), (7.341, 1.113, -3.489), (7.223, 1.141, -3.341), (7.218, 1.153, -3.304), (7.207, 1.143, -3.322), (7.207, 1.136, -3.359), (7.225, 1.148, -3.379), (7.377, 1.113, -3.352), (7.364, 1.11, -3.402), (7.372, 1.114, -3.309), (7.315, 1.163, -3.296), (7.318, 1.167, -3.349), (7.322, 1.156, -3.411), (7.264, 1.005, -3.134), (7.204, 0.9959, -3.151), (7.282, 0.9964, -3.271), (7.335, 1.005, -3.266), (7.177, 1.146, -3.269), (7.32, 1.16, -3.223), (7.132, 1.162, -3.182), (7.282, 1.167, -3.134), (7.165, 1.174, -3.16), (7.232, 1.18, -3.135), (7.212, 1.161, -3.266), (7.284, 1.168, -3.255), (7.182, 1.093, -3.469), (7.199, 1.019, -3.465), (7.312, 1.051, -3.652), (7.302, 1.113, -3.649), (7.244, 0.9937, -3.425), (7.334, 1.03, -3.523), (7.328, 1.011, -3.458), (7.279, 0.9923, -3.433), (7.234, 0.9939, -3.465), (7.321, 1.025, -3.605), (7.255, 0.9907, -3.509), (7.224, 0.9993, -3.54), (7.302, 1.008, -3.573), (7.279, 1.015, -3.628), (7.201, 1.141, -3.415), (7.321, 1.14, -3.51), (7.231, 1.156, -3.421), (7.302, 1.162, -3.462), (7.193, 1.142, -3.462), (7.295, 1.142, -3.597), (7.261, 1.149, -3.621), (7.196, 1.14, -3.535), (7.271, 1.16, -3.562), (7.215, 1.159, -3.499), (7.182, 1.076, -3.528), (7.186, 1.034, -3.525), (7.264, 1.048, -3.677), (7.258, 1.092, -3.673), (7.207, 1.011, -3.56), (7.254, 1.022, -3.644), (7.242, 1.124, -3.639), (7.192, 1.114, -3.561), (7.002, 1.21, -2.747), (7.033, 1.028, -2.752), (7.184, 1.184, -3.058), (7.175, 0.9988, -3.048), (7.147, 0.9963, -3.011), (7.197, 0.9956, -3.09), (7.093, 0.9957, -2.97), (7.152, 1.177, -3.034), (7.039, 1.156, -3.053), (7.189, 1.184, -3.103), (7.287, 1.164, -3.345), (7.311, 0.9996, -3.272), (7.314, 1.001, -3.354), (7.315, 0.9983, -3.318), (7.311, 1.003, -3.394), (7.233, 0.9994, -3.14), (7.27, 1.164, -3.296), (7.279, 1.16, -3.393), (7.202, 1.181, -3.144), (7.254, 1.167, -3.258), (7.307, 1.001, -3.44), (7.279, 0.9971, -3.549), (7.253, 1.003, -3.593), (7.271, 1.165, -3.439), (7.223, 1.152, -3.58), (7.242, 1.163, -3.533), (7.227, 1.015, -3.609), (7.209, 1.118, -3.607), (7.207, 1.039, -3.618), (7.203, 1.079, -3.616), (7.123, 1.142, -2.74), (7.122, 1.091, -2.743), (7.096, 1.058, -2.753), (7.075, 1.184, -2.696), (7.077, 1.024, -2.798), (7.075, 1.063, -2.713), (7.131, 1.066, -2.801), (7.128, 1.147, -2.795), (6.897, 1.03, -2.84), (6.868, 1.162, -2.82), (7.05, 1.152, -2.607), (7.051, 1.098, -2.607), (6.971, 1.214, -2.661), (6.981, 1.027, -2.651), (7.046, 1.178, -2.663), (7.038, 1.062, -2.652), (7.01, 1.097, -2.584), (7.008, 1.159, -2.587), (7.058, 1.201, -2.786), (7.092, 1.176, -2.74), (6.928, 1.159, -2.835), (6.929, 1.046, -2.855), (6.953, 1.058, -2.896), (6.948, 1.019, -2.823), (6.969, 1.027, -2.85), (6.867, 1.007, -2.828), (6.917, 1.077, -2.868), (6.898, 1.08, -2.85), (6.878, 1.079, -2.849), (6.939, 1.136, -2.902), (6.917, 1.127, -2.863), (6.898, 1.129, -2.841), (6.871, 1.129, -2.84), (6.966, 1.178, -2.829), (6.919, 1.191, -2.794), (6.849, 1.191, -2.8), (7.02, 1.017, -2.823), (6.99, 1.018, -2.791), (6.948, 1.007, -2.75), (7.059, 1.01, -2.98), (7.147, 1.008, -2.94), (7.17, 1.029, -2.911), (7.121, 1.0, -2.957), (7.087, 1.009, -2.837), (7.12, 1.03, -2.83), (7.0, 1.018, -2.892), (7.019, 1.008, -2.867), (7.055, 1.007, -2.852), (7.185, 1.17, -2.915), (7.083, 1.175, -3.041), (7.16, 1.18, -2.963), (7.128, 1.18, -3.0), (7.116, 1.172, -2.823), (7.067, 1.198, -2.827), (6.96, 1.16, -2.92), (6.997, 1.181, -2.868), (6.955, 1.206, -2.766), (6.932, 1.216, -2.751), (7.007, 1.197, -2.802), (7.032, 1.194, -2.844), (7.153, 1.028, -3.231), (7.127, 1.115, -3.236), (7.349, 1.061, -3.184), (7.209, 1.006, -3.213), (7.34, 1.126, -3.184), (7.147, 1.15, -3.226), (7.325, 1.023, -3.193), (7.249, 1.0, -3.208), (7.305, 1.009, -3.201), (7.303, 1.163, -3.178), (7.255, 1.174, -3.193), (7.187, 1.167, -3.211), (7.28, 1.004, -3.205), (7.225, 1.173, -3.198), (6.981, 1.121, -2.988), (7.169, 1.138, -2.854), (7.169, 1.072, -2.858), (6.994, 1.153, -2.985), (6.996, 1.058, -2.977), (7.143, 1.034, -2.872), (7.028, 1.019, -2.933), (7.112, 1.011, -2.888), (7.085, 1.004, -2.901), (7.06, 1.005, -2.915), (7.15, 1.17, -2.87), (7.031, 1.174, -2.957), (7.072, 1.184, -2.923), (7.11, 1.187, -2.895), (6.647, 1.238, -2.693), (6.662, 1.337, -2.67), (6.904, 1.326, -2.536), (6.893, 1.36, -2.541), (6.728, 1.218, -2.746), (6.675, 1.264, -2.713), (6.679, 1.347, -2.69), (6.641, 1.387, -2.631), (6.673, 1.028, -2.708), (6.658, 1.16, -2.706), (6.766, 1.009, -2.77), (6.706, 1.05, -2.741), (6.7, 1.137, -2.742), (6.734, 1.184, -2.743), (6.761, 1.378, -2.754), (6.759, 1.339, -2.767), (6.791, 1.255, -2.795), (6.765, 1.295, -2.777), (6.774, 1.372, -2.769), (6.768, 1.236, -2.78), (6.742, 1.285, -2.76), (6.74, 1.334, -2.751), (6.701, 1.372, -2.703), (6.71, 1.242, -2.744), (6.814, 1.074, -2.818), (6.804, 1.122, -2.811), (6.842, 1.124, -2.83), (6.852, 1.08, -2.839), (6.841, 1.152, -2.817), (6.868, 1.038, -2.838), (6.807, 1.162, -2.8), (6.834, 1.036, -2.817), (6.739, 1.157, -2.754), (6.759, 1.038, -2.774), (7.115, 0.7709, -3.136), (7.118, 0.886, -3.163), (7.263, 0.8927, -3.09), (7.211, 0.7394, -3.087), (6.882, 0.8188, -2.846), (6.912, 0.9504, -2.848), (7.1, 0.9136, -2.698), (7.093, 0.8557, -2.704), (7.206, 0.7631, -3.374), (7.189, 0.8764, -3.385), (7.341, 0.8561, -3.296), (7.339, 0.7758, -3.292), (7.065, 0.8945, -3.127), (7.14, 0.7512, -3.121), (7.117, 0.7531, -3.09), (7.128, 0.9, -3.24), (7.126, 0.7924, -3.234), (7.165, 0.9266, -3.153), (7.106, 0.7681, -3.125), (7.097, 0.8869, -3.156), (7.115, 0.8922, -3.194), (7.111, 0.7701, -3.159), (7.106, 0.8024, -3.149), (7.065, 0.8045, -3.107), (7.092, 0.8036, -3.143), (7.103, 0.8032, -3.183), (7.287, 0.7694, -3.175), (7.185, 0.742, -3.041), (7.237, 0.7373, -3.138), (7.144, 0.749, -3.171), (7.202, 0.7826, -2.985), (7.268, 0.7909, -3.07), (7.242, 0.7601, -3.072), (7.219, 0.7585, -3.048), (7.242, 0.7879, -3.035), (7.258, 0.7567, -3.106), (7.28, 0.7843, -3.119), (7.275, 0.8931, -3.128), (7.24, 0.897, -3.065), (7.21, 0.8761, -2.988), (7.301, 0.8624, -3.186), (7.138, 0.9137, -3.161), (7.127, 0.9231, -3.136), (7.118, 0.9137, -3.155), (7.133, 0.9171, -3.188), (7.161, 0.9249, -3.2), (7.281, 0.8481, -3.078), (7.292, 0.849, -3.129), (7.253, 0.8555, -3.04), (7.204, 0.9176, -3.072), (7.231, 0.9181, -3.116), (7.257, 0.9142, -3.166), (7.241, 0.7465, -3.423), (7.224, 0.8585, -3.429), (7.38, 0.8841, -3.389), (7.333, 0.7341, -3.393), (7.223, 0.7398, -3.335), (7.275, 0.729, -3.412), (7.258, 0.7317, -3.384), (7.226, 0.8579, -3.483), (7.228, 0.7657, -3.475), (7.274, 0.9026, -3.413), (7.231, 0.7451, -3.41), (7.207, 0.8676, -3.414), (7.219, 0.8561, -3.45), (7.235, 0.7485, -3.438), (7.226, 0.7805, -3.425), (7.273, 0.7398, -3.21), (7.213, 0.7734, -3.409), (7.218, 0.7829, -3.444), (7.392, 0.781, -3.517), (7.321, 0.7325, -3.349), (7.352, 0.7428, -3.44), (7.27, 0.7313, -3.448), (7.174, 0.7562, -3.245), (7.39, 0.7903, -3.381), (7.372, 0.7527, -3.382), (7.357, 0.7502, -3.356), (7.368, 0.7865, -3.341), (7.378, 0.7558, -3.415), (7.391, 0.7908, -3.43), (7.386, 0.8761, -3.424), (7.36, 0.8817, -3.357), (7.309, 0.7408, -3.285), (7.398, 0.8397, -3.512), (7.246, 0.8942, -3.421), (7.234, 0.9047, -3.387), (7.225, 0.8989, -3.408), (7.236, 0.8924, -3.442), (7.263, 0.8968, -3.455), (7.395, 0.845, -3.386), (7.394, 0.8408, -3.431), (7.371, 0.8432, -3.345), (7.32, 0.8995, -3.35), (7.342, 0.9028, -3.397), (7.365, 0.8888, -3.451), (7.246, 0.7313, -3.202), (7.19, 0.7392, -3.222), (7.249, 0.731, -3.337), (7.296, 0.7271, -3.313), (7.193, 0.9047, -3.357), (7.313, 0.8924, -3.286), (7.164, 0.9196, -3.255), (7.292, 0.8976, -3.216), (7.197, 0.9249, -3.236), (7.255, 0.917, -3.219), (7.228, 0.911, -3.347), (7.288, 0.9076, -3.325), (7.238, 0.8483, -3.548), (7.238, 0.7656, -3.537), (7.408, 0.7688, -3.662), (7.412, 0.8397, -3.662), (7.261, 0.7324, -3.487), (7.383, 0.7498, -3.543), (7.352, 0.7345, -3.488), (7.296, 0.7241, -3.482), (7.265, 0.7316, -3.526), (7.396, 0.7381, -3.618), (7.297, 0.7214, -3.557), (7.28, 0.7343, -3.594), (7.364, 0.7252, -3.597), (7.362, 0.7349, -3.652), (7.251, 0.8928, -3.495), (7.393, 0.8671, -3.537), (7.284, 0.9014, -3.489), (7.366, 0.8953, -3.502), (7.258, 0.8943, -3.538), (7.398, 0.8706, -3.621), (7.375, 0.8852, -3.652), (7.284, 0.8915, -3.599), (7.369, 0.8939, -3.599), (7.295, 0.9059, -3.562), (7.253, 0.8325, -3.598), (7.247, 0.784, -3.594), (7.371, 0.7766, -3.698), (7.373, 0.8292, -3.696), (7.273, 0.7504, -3.617), (7.345, 0.7482, -3.673), (7.356, 0.8663, -3.673), (7.282, 0.869, -3.623), (7.014, 0.9752, -2.767), (7.01, 0.7721, -2.778), (7.204, 0.9276, -3.134), (7.179, 0.742, -3.104), (7.154, 0.7402, -3.063), (7.195, 0.7363, -3.151), (7.098, 0.7413, -3.021), (7.173, 0.9282, -3.106), (7.063, 0.923, -3.105), (7.216, 0.9262, -3.18), (7.313, 0.9039, -3.404), (7.274, 0.7272, -3.327), (7.305, 0.729, -3.402), (7.292, 0.7258, -3.368), (7.315, 0.7312, -3.439), (7.218, 0.7333, -3.21), (7.282, 0.9065, -3.367), (7.321, 0.8991, -3.45), (7.23, 0.923, -3.226), (7.262, 0.9104, -3.338), (7.325, 0.7277, -3.48), (7.333, 0.7199, -3.583), (7.324, 0.7282, -3.63), (7.33, 0.903, -3.493), (7.327, 0.8977, -3.63), (7.333, 0.9036, -3.583), (7.308, 0.7487, -3.653), (7.313, 0.8701, -3.657), (7.298, 0.7839, -3.667), (7.301, 0.8318, -3.667), (7.12, 0.8905, -2.779), (7.115, 0.8337, -2.785), (7.087, 0.7979, -2.793), (7.074, 0.9508, -2.722), (7.07, 0.7749, -2.835), (7.054, 0.7999, -2.742), (7.128, 0.8136, -2.843), (7.13, 0.8889, -2.835), (6.854, 0.8158, -2.839), (6.877, 0.9536, -2.841), (7.054, 0.9198, -2.623), (7.049, 0.8564, -2.628), (6.976, 0.9899, -2.673), (6.993, 0.7704, -2.704), (7.045, 0.9536, -2.675), (7.031, 0.8041, -2.689), (7.011, 0.8377, -2.589), (7.01, 0.9087, -2.582), (7.068, 0.9542, -2.816), (7.094, 0.9342, -2.773), (6.928, 0.9421, -2.863), (6.904, 0.8123, -2.866), (6.937, 0.8231, -2.929), (6.911, 0.7866, -2.829), (6.949, 0.7806, -2.873), (6.832, 0.7696, -2.823), (6.891, 0.8495, -2.879), (6.868, 0.8634, -2.858), (6.849, 0.8657, -2.853), (6.939, 0.9099, -2.939), (6.899, 0.907, -2.882), (6.885, 0.9147, -2.86), (6.858, 0.9146, -2.853), (6.974, 0.9515, -2.861), (6.942, 0.9647, -2.825), (6.879, 0.9802, -2.807), (7.004, 0.7657, -2.851), (6.95, 0.7761, -2.804), (6.919, 0.7653, -2.776), (7.063, 0.7634, -3.031), (7.144, 0.7386, -2.993), (7.163, 0.7554, -2.965), (7.123, 0.7384, -3.01), (7.084, 0.7609, -2.877), (7.118, 0.7816, -2.872), (6.992, 0.7723, -2.936), (7.01, 0.7541, -2.908), (7.047, 0.7518, -2.892), (7.187, 0.91, -2.984), (7.11, 0.9346, -3.1), (7.173, 0.9294, -3.041), (7.149, 0.9363, -3.071), (7.125, 0.9141, -2.863), (7.087, 0.9497, -2.871), (6.974, 0.9382, -2.963), (7.011, 0.9557, -2.907), (6.974, 0.9691, -2.801), (6.944, 0.9862, -2.762), (7.017, 0.962, -2.834), (7.05, 0.9597, -2.887), (7.156, 0.7895, -3.31), (7.15, 0.8801, -3.318), (7.313, 0.7804, -3.236), (7.192, 0.7519, -3.292), (7.319, 0.8519, -3.242), (7.173, 0.9103, -3.309), (7.288, 0.7427, -3.25), (7.218, 0.7366, -3.283), (7.267, 0.7314, -3.261), (7.3, 0.8945, -3.253), (7.265, 0.9131, -3.276), (7.208, 0.9196, -3.295), (7.243, 0.732, -3.272), (7.24, 0.9184, -3.286), (6.991, 0.8922, -3.038), (7.164, 0.8732, -2.905), (7.16, 0.804, -2.907), (7.012, 0.9297, -3.038), (6.994, 0.8191, -3.024), (7.138, 0.7684, -2.917), (7.026, 0.7706, -2.983), (7.109, 0.7464, -2.934), (7.083, 0.7412, -2.95), (7.056, 0.7476, -2.965), (7.15, 0.9127, -2.921), (7.052, 0.9481, -3.009), (7.09, 0.9506, -2.977), (7.121, 0.9421, -2.951), (7.088, 0.5408, -3.054), (7.088, 0.6524, -3.076), (7.233, 0.6699, -3.002), (7.181, 0.5202, -3.001), (6.87, 0.5645, -2.782), (6.881, 0.6898, -2.795), (7.08, 0.6655, -2.649), (7.072, 0.6266, -2.651), (7.18, 0.5296, -3.273), (7.161, 0.6405, -3.283), (7.308, 0.6314, -3.186), (7.308, 0.5548, -3.184), (7.038, 0.6628, -3.05), (7.111, 0.5236, -3.038), (7.088, 0.5252, -3.01), (7.098, 0.6615, -3.147), (7.098, 0.5548, -3.143), (7.131, 0.6902, -3.06), (7.079, 0.5377, -3.044), (7.069, 0.6542, -3.073), (7.086, 0.6557, -3.105), (7.084, 0.5381, -3.075), (7.079, 0.5707, -3.067), (7.039, 0.573, -3.032), (7.065, 0.5716, -3.063), (7.076, 0.5683, -3.098), (7.256, 0.5487, -3.077), (7.155, 0.5232, -2.959), (7.208, 0.5162, -3.046), (7.115, 0.518, -3.084), (7.172, 0.5667, -2.906), (7.241, 0.5753, -2.987), (7.215, 0.5436, -2.989), (7.191, 0.5411, -2.966), (7.214, 0.572, -2.954), (7.23, 0.5392, -3.018), (7.252, 0.567, -3.028), (7.244, 0.6685, -3.033), (7.212, 0.6771, -2.98), (7.182, 0.6567, -2.909), (7.267, 0.6388, -3.083), (7.106, 0.6805, -3.071), (7.096, 0.6958, -3.05), (7.087, 0.6842, -3.068), (7.102, 0.6814, -3.097), (7.128, 0.6879, -3.105), (7.253, 0.6303, -2.993), (7.262, 0.6291, -3.034), (7.226, 0.6376, -2.957), (7.174, 0.6953, -2.986), (7.198, 0.687, -3.023), (7.221, 0.6834, -3.065), (7.217, 0.5207, -3.321), (7.198, 0.6266, -3.327), (7.342, 0.652, -3.273), (7.305, 0.5144, -3.286), (7.196, 0.5062, -3.234), (7.249, 0.5077, -3.309), (7.231, 0.5065, -3.281), (7.203, 0.6303, -3.383), (7.207, 0.5413, -3.377), (7.243, 0.6761, -3.306), (7.206, 0.5163, -3.309), (7.18, 0.6334, -3.312), (7.194, 0.6255, -3.349), (7.212, 0.5234, -3.338), (7.201, 0.551, -3.324), (7.244, 0.5153, -3.111), (7.188, 0.5412, -3.309), (7.195, 0.5551, -3.345), (7.375, 0.5523, -3.415), (7.293, 0.5138, -3.243), (7.329, 0.5185, -3.334), (7.247, 0.5092, -3.347), (7.146, 0.5205, -3.151), (7.352, 0.5599, -3.264), (7.339, 0.5274, -3.269), (7.324, 0.528, -3.244), (7.332, 0.5614, -3.227), (7.348, 0.5281, -3.304), (7.362, 0.5591, -3.319), (7.353, 0.6441, -3.311), (7.323, 0.6522, -3.243), (7.28, 0.5176, -3.181), (7.377, 0.6126, -3.408), (7.217, 0.6654, -3.316), (7.204, 0.6745, -3.281), (7.196, 0.6679, -3.304), (7.209, 0.6636, -3.339), (7.235, 0.6715, -3.35), (7.355, 0.6114, -3.267), (7.362, 0.6081, -3.318), (7.333, 0.6146, -3.23), (7.287, 0.6718, -3.239), (7.31, 0.6746, -3.286), (7.336, 0.6617, -3.342), (7.217, 0.5053, -3.105), (7.162, 0.5066, -3.128), (7.222, 0.5016, -3.235), (7.267, 0.5046, -3.209), (7.163, 0.6696, -3.254), (7.28, 0.666, -3.178), (7.132, 0.6822, -3.157), (7.257, 0.6707, -3.111), (7.163, 0.6893, -3.136), (7.219, 0.686, -3.114), (7.196, 0.6794, -3.242), (7.254, 0.6795, -3.217), (7.221, 0.6205, -3.452), (7.222, 0.5409, -3.443), (7.404, 0.5472, -3.571), (7.406, 0.6166, -3.571), (7.241, 0.5096, -3.389), (7.368, 0.5241, -3.444), (7.333, 0.5099, -3.387), (7.276, 0.501, -3.383), (7.248, 0.5082, -3.431), (7.388, 0.5174, -3.525), (7.284, 0.4978, -3.463), (7.27, 0.5111, -3.503), (7.354, 0.5042, -3.503), (7.357, 0.5147, -3.563), (7.226, 0.6687, -3.394), (7.373, 0.6444, -3.434), (7.259, 0.6781, -3.386), (7.341, 0.6713, -3.396), (7.238, 0.6703, -3.44), (7.386, 0.6506, -3.525), (7.366, 0.6632, -3.56), (7.271, 0.6661, -3.506), (7.353, 0.6739, -3.502), (7.277, 0.6832, -3.465), (7.242, 0.6011, -3.507), (7.236, 0.556, -3.504), (7.37, 0.5522, -3.613), (7.372, 0.6014, -3.61), (7.264, 0.5257, -3.528), (7.342, 0.5257, -3.587), (7.351, 0.6394, -3.585), (7.272, 0.6398, -3.533), (7.014, 0.7239, -2.722), (6.993, 0.5426, -2.725), (7.169, 0.6902, -3.039), (7.15, 0.5189, -3.018), (7.124, 0.5176, -2.982), (7.166, 0.5109, -3.061), (7.066, 0.5177, -2.945), (7.142, 0.7004, -3.018), (7.036, 0.6944, -3.029), (7.18, 0.6894, -3.08), (7.281, 0.6772, -3.295), (7.246, 0.5023, -3.224), (7.278, 0.51, -3.296), (7.265, 0.506, -3.263), (7.292, 0.5096, -3.335), (7.189, 0.5043, -3.114), (7.25, 0.6784, -3.258), (7.292, 0.6743, -3.342), (7.194, 0.6891, -3.122), (7.23, 0.6809, -3.23), (7.306, 0.5041, -3.379), (7.322, 0.4978, -3.49), (7.317, 0.5068, -3.54), (7.304, 0.6798, -3.388), (7.316, 0.6742, -3.537), (7.316, 0.6823, -3.485), (7.303, 0.5249, -3.566), (7.307, 0.6403, -3.568), (7.294, 0.5553, -3.581), (7.297, 0.5987, -3.58), (7.1, 0.6743, -2.717), (7.091, 0.6208, -2.72), (7.06, 0.5802, -2.728), (7.06, 0.6925, -2.674), (7.039, 0.5511, -2.772), (7.038, 0.578, -2.689), (7.102, 0.5977, -2.779), (7.11, 0.6756, -2.773), (6.844, 0.5656, -2.773), (6.844, 0.6875, -2.803), (7.043, 0.6662, -2.611), (7.033, 0.6169, -2.607), (6.993, 0.7376, -2.685), (6.94, 0.5406, -2.663), (7.042, 0.6938, -2.651), (7.013, 0.5761, -2.655), (6.983, 0.6187, -2.578), (7.008, 0.6839, -2.577), (7.052, 0.7117, -2.761), (7.073, 0.6946, -2.718), (6.903, 0.6888, -2.808), (6.882, 0.5711, -2.807), (6.917, 0.5861, -2.867), (6.901, 0.5395, -2.765), (6.925, 0.5519, -2.81), (6.839, 0.5352, -2.725), (6.876, 0.6029, -2.829), (6.853, 0.6039, -2.805), (6.833, 0.6065, -2.801), (6.917, 0.6726, -2.879), (6.884, 0.6558, -2.831), (6.863, 0.6515, -2.808), (6.834, 0.6477, -2.81), (6.948, 0.7086, -2.806), (6.9, 0.7152, -2.776), (6.832, 0.7144, -2.805), (6.979, 0.5425, -2.79), (6.949, 0.5354, -2.748), (6.87, 0.5277, -2.692), (7.032, 0.5347, -2.956), (7.113, 0.5221, -2.916), (7.133, 0.5409, -2.89), (7.091, 0.5191, -2.932), (7.049, 0.54, -2.814), (7.087, 0.563, -2.809), (6.965, 0.5471, -2.87), (6.979, 0.5373, -2.843), (7.013, 0.535, -2.828), (7.159, 0.6899, -2.908), (7.08, 0.7116, -3.019), (7.145, 0.7111, -2.961), (7.12, 0.7147, -2.99), (7.1, 0.6946, -2.801), (7.058, 0.7174, -2.805), (6.947, 0.7029, -2.901), (6.985, 0.716, -2.847), (6.945, 0.7214, -2.756), (6.92, 0.739, -2.757), (6.994, 0.716, -2.781), (7.022, 0.7195, -2.823), (7.125, 0.551, -3.211), (7.117, 0.6414, -3.217), (7.282, 0.5585, -3.133), (7.163, 0.5155, -3.194), (7.286, 0.6282, -3.136), (7.14, 0.6737, -3.208), (7.259, 0.5173, -3.148), (7.19, 0.5026, -3.184), (7.239, 0.504, -3.16), (7.265, 0.6678, -3.146), (7.231, 0.6833, -3.17), (7.176, 0.6854, -3.192), (7.214, 0.5012, -3.172), (7.206, 0.6865, -3.181), (6.964, 0.6603, -2.971), (7.141, 0.6576, -2.84), (7.135, 0.5907, -2.841), (6.984, 0.6963, -2.97), (6.969, 0.588, -2.958), (7.11, 0.555, -2.851), (6.995, 0.5434, -2.914), (7.078, 0.5326, -2.865), (7.051, 0.527, -2.879), (7.025, 0.5284, -2.894), (7.127, 0.6906, -2.857), (7.024, 0.7165, -2.94), (7.062, 0.7213, -2.908), (7.094, 0.7166, -2.882), (6.655, 0.8027, -2.708), (6.667, 0.9486, -2.709), (6.857, 1.078, -2.484), (6.849, 1.158, -2.485), (6.741, 0.769, -2.763), (6.695, 0.8232, -2.728), (6.703, 0.9303, -2.735), (6.754, 0.9774, -2.748), (6.674, 0.608, -2.721), (6.647, 0.7292, -2.726), (6.8, 0.5901, -2.525), (6.911, 0.6748, -2.528), (6.897, 0.6269, -2.538), (6.656, 0.5981, -2.695), (6.702, 0.5971, -2.732), (6.696, 0.6757, -2.735), (6.74, 0.7236, -2.763), (6.743, 0.5369, -2.651), (6.821, 0.9574, -2.804), (6.824, 0.9129, -2.836), (6.823, 0.8264, -2.832), (6.818, 0.8667, -2.837), (6.842, 0.9461, -2.832), (6.791, 0.8084, -2.8), (6.783, 0.8605, -2.803), (6.791, 0.914, -2.804), (6.755, 0.9597, -2.763), (6.743, 0.8555, -2.769), (6.717, 0.8514, -2.748), (6.737, 0.8028, -2.76), (6.749, 0.9146, -2.773), (6.721, 0.9061, -2.753), (6.777, 0.6068, -2.767), (6.777, 0.6481, -2.777), (6.808, 0.6444, -2.795), (6.808, 0.6081, -2.785), (6.814, 0.6743, -2.795), (6.814, 0.5788, -2.771), (6.791, 0.6889, -2.781), (6.791, 0.5684, -2.751), (6.741, 0.7033, -2.756), (6.741, 0.5657, -2.737), (6.648, 0.5297, -2.641), (6.599, 0.617, -2.705), (6.536, 0.528, -2.461), (6.695, 1.399, -2.557), (6.295, 1.312, -2.546), (6.248, 1.374, -2.35), (6.262, 1.367, -2.439), (6.212, 1.254, -2.558), (6.152, 1.3, -2.502), (6.377, 1.39, -2.439), (6.411, 1.29, -2.562), (6.407, 1.381, -2.355), (6.545, 1.405, -2.479), (6.633, 1.379, -2.434), (6.539, 1.355, -2.577), (6.321, 1.233, -2.623), (6.555, 0.7898, -2.697), (6.294, 1.012, -2.629), (6.424, 0.9691, -2.677), (6.2, 0.8969, -2.667), (6.164, 0.936, -2.626), (6.04, 0.7751, -2.62), (6.034, 0.8489, -2.592), (6.009, 0.6686, -2.563), (5.974, 0.7562, -2.517), (6.131, 1.023, -2.576), (6.167, 1.151, -2.544), (6.055, 0.9998, -2.568), (6.05, 1.16, -2.516), (5.959, 0.9115, -2.489), (6.298, 1.148, -2.618), (6.26, 1.057, -2.596), (6.41, 1.166, -2.613), (6.426, 1.068, -2.63), (6.561, 1.203, -2.635), (6.563, 1.011, -2.647), (6.716, 0.5998, -2.736), (6.714, 0.6515, -2.74), (6.726, 1.071, -2.755), (6.724, 1.118, -2.757), (6.742, 0.652, -2.755), (6.74, 0.593, -2.745), (6.755, 1.119, -2.773), (6.762, 1.072, -2.778), (6.688, 1.287, -2.72), (6.695, 1.336, -2.71), (6.716, 1.342, -2.727), (6.71, 1.286, -2.738), (6.822, 1.391, -2.5), (6.934, 1.101, -2.538), (6.864, 1.294, -2.491), (6.932, 1.147, -2.539), (6.855, 0.9355, -2.482), (6.853, 0.8513, -2.488), (6.938, 0.9102, -2.535), (6.937, 0.8603, -2.537), (6.844, 0.7514, -2.479), (6.839, 1.225, -2.49), (6.308, 0.5583, -2.397), (6.028, 0.6366, -2.653), (6.072, 1.296, -2.41), (5.977, 1.111, -2.435), (6.603, 0.9292, -2.687), (6.598, 0.8262, -2.697), (6.605, 1.046, -2.674), (6.597, 1.132, -2.671), (6.962, 1.234, -2.657), (6.928, 1.223, -2.756), (6.827, 1.202, -2.796), (6.707, 1.2, -2.731), (6.64, 1.2, -2.695), (6.86, 0.9869, -2.809), (6.662, 0.9889, -2.703), (6.763, 0.9857, -2.76), (6.978, 1.009, -2.662), (6.946, 0.9969, -2.756), (6.856, 1.007, -2.483), (6.606, 1.257, -2.659), (6.792, 1.085, -2.402), (6.789, 1.145, -2.409), (6.792, 0.8667, -2.434), (6.798, 0.9319, -2.424), (6.731, 1.009, -2.329), (6.724, 1.223, -2.353), (6.676, 0.7811, -2.36), (6.993, 0.7522, -2.693), (6.919, 0.7507, -2.765), (6.832, 0.739, -2.813), (6.741, 0.7438, -2.763), (6.651, 0.7619, -2.718), (6.848, 0.7959, -2.483), (6.791, 1.294, -2.448), (6.794, 1.345, -2.453), (6.769, 0.6271, -2.437), (6.789, 0.7352, -2.414), (6.702, 1.34, -2.386), (6.615, 0.7128, -2.716), (6.165, 1.33, -2.274), (6.294, 1.35, -2.247), (6.417, 1.332, -2.243), (5.993, 0.7252, -2.432), (5.957, 0.8158, -2.436), (5.948, 0.9431, -2.412), (6.178, 0.6439, -2.307), (6.05, 1.25, -2.329), (5.977, 1.105, -2.381), (6.488, 1.001, -2.174), (6.511, 1.163, -2.189), (6.442, 0.831, -2.215), (6.491, 1.274, -2.214), (6.065, 0.6641, -2.355), (6.089, 0.5939, -2.454), (6.12, 1.316, -2.237), (6.237, 1.342, -2.192), (6.313, 1.321, -2.153), (5.97, 0.7378, -2.383), (5.932, 0.8299, -2.406), (5.927, 0.9561, -2.391), (6.079, 0.6917, -2.216), (6.021, 1.236, -2.297), (5.955, 1.104, -2.354), (6.371, 1.001, -2.082), (6.35, 1.15, -2.101), (6.349, 0.8535, -2.132), (6.342, 1.257, -2.119), (6.032, 0.6879, -2.306), (6.301, 0.6493, -2.285), (6.166, 0.6975, -2.206), (6.523, 0.6504, -2.364), (6.351, 0.7154, -2.248), (6.263, 0.7454, -2.179), (5.579, 1.275, -1.82), (5.696, 1.301, -1.775), (5.809, 1.282, -1.748), (5.429, 0.6966, -1.966), (5.391, 0.7886, -1.989), (5.386, 0.9148, -1.974), (5.606, 0.6208, -1.828), (5.48, 1.194, -1.881), (5.414, 1.063, -1.934), (5.89, 0.9602, -1.703), (5.907, 1.107, -1.701), (5.832, 0.8125, -1.726), (5.881, 1.218, -1.719), (5.506, 0.6387, -1.899), (5.69, 0.6412, -1.788), (5.755, 0.704, -1.756), (5.77, 0.8175, -2.281), (5.808, 0.7255, -2.258), (5.874, 0.6732, -2.184), (5.937, 0.6704, -2.1), (6.075, 1.33, -2.067), (5.958, 1.304, -2.112), (6.023, 0.6806, -2.081), (6.111, 0.733, -2.052), (6.282, 1.137, -1.985), (6.25, 1.247, -2.008), (6.319, 0.989, -1.988), (5.858, 1.223, -2.172), (5.793, 1.092, -2.228), (6.188, 1.311, -2.039), (6.227, 0.8413, -2.016), (5.764, 0.9437, -2.266)], [], [(139, 44, 45, 135), (165, 163, 7, 6), (0, 17, 24, 9), (81, 5, 95, 101), (136, 9, 24, 138), (9, 10, 14, 0), (14, 20, 18, 0), (161, 162, 5, 4), (144, 66, 94, 142), (1, 36, 39, 16), (15, 38, 36, 1), (10, 19, 20, 14), (0, 18, 21, 17), (137, 10, 9, 136), (19, 8, 15, 20), (18, 1, 16, 21), (21, 16, 11, 12), (20, 15, 1, 18), (66, 7, 78, 94), (17, 21, 12, 24), (27, 3, 23, 30), (43, 29, 26, 41), (26, 29, 28, 27), (31, 30, 23, 22), (41, 26, 31, 42), (26, 27, 30, 31), (34, 25, 29, 43), (42, 31, 22, 35), (8, 37, 38, 15), (36, 13, 40, 39), (37, 13, 36, 38), (39, 40, 11, 16), (2, 41, 42, 32), (33, 43, 41, 2), (44, 33, 2, 45), (34, 43, 33, 44), (140, 40, 13, 135), (45, 2, 32, 46), (32, 42, 35, 46), (147, 81, 101, 150), (147, 88, 89, 141), (71, 72, 66, 50), (4, 53, 93, 51), (47, 60, 68, 52), (143, 52, 68, 145), (52, 53, 57, 47), (57, 63, 61, 47), (48, 80, 83, 59), (58, 82, 80, 48), (4, 5, 58, 63), (47, 61, 64, 60), (144, 53, 52, 143), (73, 7, 66, 72), (61, 48, 59, 64), (64, 59, 54, 55), (63, 58, 48, 61), (105, 65, 108, 112), (60, 64, 55, 68), (71, 50, 67, 74), (87, 73, 70, 85), (70, 73, 72, 71), (75, 74, 67, 65), (6, 87, 77, 88), (85, 70, 75, 86), (70, 71, 74, 75), (24, 12, 69, 92), (86, 75, 65, 79), (163, 22, 62, 167), (80, 56, 84, 83), (81, 56, 80, 82), (83, 84, 54, 59), (49, 85, 86, 76), (77, 87, 85, 49), (88, 77, 49, 89), (5, 81, 82, 58), (6, 88, 102, 96), (148, 84, 56, 141), (89, 49, 76, 90), (76, 86, 79, 90), (103, 54, 117, 121), (6, 7, 73, 87), (53, 4, 63, 57), (138, 24, 92, 146), (22, 23, 91, 62), (161, 4, 51, 164), (173, 146, 92, 168), (164, 51, 93, 168), (169, 94, 78, 167), (46, 35, 98, 100), (140, 46, 100, 149), (165, 6, 96, 170), (11, 40, 99, 97), (162, 11, 97, 166), (170, 171, 100, 98), (174, 171, 102, 150), (172, 101, 95, 166), (79, 106, 122, 118), (79, 65, 105, 106), (55, 104, 111, 107), (55, 54, 103, 104), (104, 114, 113, 111), (145, 68, 110, 151), (68, 55, 107, 110), (65, 67, 109, 108), (153, 116, 115, 152), (110, 107, 111, 113), (116, 105, 112, 115), (151, 110, 113, 152), (108, 109, 115, 112), (124, 103, 121, 126), (90, 79, 118, 120), (148, 90, 120, 154), (54, 84, 119, 117), (106, 123, 125, 122), (155, 124, 126, 156), (120, 118, 122, 125), (154, 120, 125, 156), (117, 119, 126, 121), (153, 114, 131, 157), (123, 106, 130, 133), (155, 123, 133, 158), (114, 104, 128, 131), (103, 124, 134, 127), (106, 105, 129, 130), (105, 116, 132, 129), (104, 103, 127, 128), (160, 130, 129, 159), (158, 133, 130, 160), (157, 131, 128, 159), (37, 139, 135, 13), (3, 136, 138, 23), (53, 144, 142, 93), (46, 140, 135, 45), (88, 147, 150, 102), (81, 147, 141, 56), (50, 143, 145, 67), (66, 144, 143, 50), (90, 148, 141, 89), (23, 138, 146, 91), (169, 91, 146, 173), (40, 140, 149, 99), (172, 174, 150, 101), (67, 145, 151, 109), (114, 153, 152, 113), (109, 151, 152, 115), (84, 148, 154, 119), (123, 155, 156, 125), (119, 154, 156, 126), (116, 153, 157, 132), (124, 155, 158, 134), (127, 160, 159, 128), (134, 158, 160, 127), (132, 157, 159, 129), (35, 22, 163, 165), (12, 11, 162, 161), (7, 163, 167, 78), (12, 161, 164, 69), (142, 173, 168, 93), (69, 164, 168, 92), (91, 169, 167, 62), (35, 165, 170, 98), (5, 162, 166, 95), (96, 102, 171, 170), (149, 100, 171, 174), (99, 172, 166, 97), (94, 169, 173, 142), (99, 149, 174, 172), (322, 224, 225, 317), (207, 208, 202, 178), (349, 381, 392, 388), (409, 407, 186, 185), (175, 196, 204, 188), (193, 199, 197, 175), (318, 188, 204, 320), (188, 189, 193, 175), (176, 216, 219, 195), (405, 406, 184, 183), (328, 246, 274, 326), (194, 218, 216, 176), (189, 198, 199, 193), (175, 197, 200, 196), (246, 186, 258, 274), (319, 189, 188, 318), (198, 187, 194, 199), (197, 176, 195, 200), (371, 375, 374, 367), (200, 195, 190, 191), (199, 194, 176, 197), (196, 200, 191, 204), (206, 209, 208, 207), (368, 382, 383, 370), (207, 178, 203, 210), (223, 209, 206, 221), (211, 210, 203, 201), (209, 205, 202, 208), (206, 207, 210, 211), (221, 206, 211, 222), (187, 217, 218, 194), (214, 205, 209, 223), (222, 211, 201, 215), (219, 220, 190, 195), (216, 192, 220, 219), (217, 192, 216, 218), (177, 221, 222, 212), (213, 223, 221, 177), (214, 223, 213, 224), (224, 213, 177, 225), (420, 214, 393, 429), (212, 222, 215, 226), (324, 220, 192, 317), (225, 177, 212, 226), (183, 233, 273, 231), (331, 261, 281, 334), (331, 268, 269, 325), (251, 252, 246, 230), (237, 243, 241, 227), (227, 240, 248, 232), (327, 232, 248, 329), (232, 233, 237, 227), (228, 260, 263, 239), (238, 262, 260, 228), (227, 241, 244, 240), (183, 184, 238, 243), (253, 186, 246, 252), (328, 233, 232, 327), (240, 244, 235, 248), (241, 228, 239, 244), (244, 239, 234, 235), (243, 238, 228, 241), (285, 245, 288, 292), (250, 253, 252, 251), (251, 230, 247, 254), (267, 253, 250, 265), (255, 254, 247, 245), (185, 267, 257, 268), (250, 251, 254, 255), (265, 250, 255, 266), (204, 191, 249, 272), (263, 264, 234, 239), (266, 255, 245, 259), (407, 201, 242, 411), (260, 236, 264, 263), (261, 236, 260, 262), (229, 265, 266, 256), (257, 267, 265, 229), (184, 261, 262, 238), (268, 257, 229, 269), (185, 268, 282, 276), (256, 266, 259, 270), (332, 264, 236, 325), (269, 229, 256, 270), (233, 183, 243, 237), (283, 234, 297, 301), (185, 186, 253, 267), (201, 203, 271, 242), (320, 204, 272, 330), (408, 231, 273, 412), (405, 183, 231, 408), (417, 330, 272, 412), (413, 274, 258, 411), (226, 215, 278, 280), (190, 220, 279, 277), (324, 226, 280, 333), (409, 185, 276, 414), (414, 415, 280, 278), (406, 190, 277, 410), (416, 281, 275, 410), (418, 415, 282, 334), (284, 294, 293, 291), (259, 286, 302, 298), (259, 245, 285, 286), (235, 284, 291, 287), (235, 234, 283, 284), (248, 235, 287, 290), (329, 248, 290, 335), (245, 247, 289, 288), (290, 287, 291, 293), (337, 296, 295, 336), (296, 285, 292, 295), (288, 289, 295, 292), (335, 290, 293, 336), (304, 283, 301, 306), (270, 259, 298, 300), (234, 264, 299, 297), (332, 270, 300, 338), (286, 303, 305, 302), (300, 298, 302, 305), (339, 304, 306, 340), (297, 299, 306, 301), (338, 300, 305, 340), (303, 286, 310, 313), (337, 294, 311, 341), (294, 284, 308, 311), (339, 303, 313, 342), (283, 304, 314, 307), (285, 296, 312, 309), (286, 285, 309, 310), (342, 313, 310, 344), (284, 283, 307, 308), (344, 310, 309, 343), (341, 311, 308, 343), (363, 352, 397, 398), (217, 322, 317, 192), (423, 198, 384, 425), (178, 318, 320, 203), (233, 328, 326, 273), (202, 319, 318, 178), (420, 421, 205, 214), (314, 342, 344, 307), (226, 324, 317, 225), (268, 331, 334, 282), (261, 331, 325, 236), (230, 327, 329, 247), (246, 328, 327, 230), (270, 332, 325, 269), (203, 320, 330, 271), (413, 271, 330, 417), (220, 324, 333, 279), (416, 418, 334, 281), (247, 329, 335, 289), (294, 337, 336, 293), (289, 335, 336, 295), (264, 332, 338, 299), (303, 339, 340, 305), (299, 338, 340, 306), (296, 337, 341, 312), (304, 339, 342, 314), (307, 344, 343, 308), (312, 341, 343, 309), (348, 181, 345, 364), (181, 182, 346, 345), (351, 346, 347, 349), (346, 182, 350, 347), (345, 346, 351, 352), (349, 347, 350, 316), (363, 364, 345, 352), (349, 316, 382, 381), (350, 182, 356, 360), (181, 348, 359, 355), (348, 315, 357, 359), (316, 350, 360, 358), (379, 180, 354, 380), (382, 316, 358, 383), (182, 181, 355, 356), (372, 179, 353, 373), (1332, 1334, 1244, 1243), (355, 362, 361, 356), (179, 372, 371, 366), (315, 348, 364, 363), (374, 378, 400, 399), (381, 382, 368, 369), (403, 363, 398, 404), (180, 379, 378, 365), (366, 371, 367, 369), (372, 376, 375, 371), (369, 368, 179, 366), (179, 368, 370, 353), (180, 376, 377, 354), (376, 372, 373, 377), (423, 419, 187, 198), (376, 180, 365, 375), (401, 315, 363, 403), (365, 378, 374, 375), (369, 367, 390, 391), (401, 379, 380, 402), (351, 349, 388, 389), (202, 205, 386, 385), (421, 351, 389, 424), (381, 369, 391, 392), (189, 319, 387, 321), (319, 202, 385, 387), (198, 189, 321, 384), (424, 389, 388, 426), (428, 391, 390, 425), (426, 388, 392, 427), (427, 392, 391, 428), (217, 187, 323, 394), (224, 322, 396, 395), (322, 217, 394, 396), (214, 224, 395, 393), (430, 422, 399, 400), (419, 374, 399, 422), (432, 398, 397, 429), (378, 403, 404, 400), (379, 401, 403, 378), (315, 401, 402, 357), (430, 400, 404, 431), (431, 404, 398, 432), (249, 408, 412, 272), (215, 201, 407, 409), (191, 190, 406, 405), (186, 407, 411, 258), (191, 405, 408, 249), (326, 417, 412, 273), (271, 413, 411, 242), (276, 282, 415, 414), (215, 409, 414, 278), (184, 406, 410, 275), (279, 416, 410, 277), (333, 280, 415, 418), (386, 424, 426, 385), (274, 413, 417, 326), (279, 333, 418, 416), (352, 420, 429, 397), (367, 423, 425, 390), (352, 351, 421, 420), (367, 374, 419, 423), (205, 421, 424, 386), (321, 428, 425, 384), (385, 426, 427, 387), (387, 427, 428, 321), (394, 323, 422, 430), (187, 419, 422, 323), (395, 432, 429, 393), (394, 430, 431, 396), (396, 431, 432, 395), (519, 442, 533, 539), (580, 482, 483, 575), (465, 466, 460, 436), (607, 639, 650, 646), (667, 665, 444, 443), (433, 454, 462, 446), (451, 457, 455, 433), (576, 446, 462, 578), (446, 447, 451, 433), (434, 474, 477, 453), (663, 664, 442, 441), (586, 504, 532, 584), (452, 476, 474, 434), (447, 456, 457, 451), (433, 455, 458, 454), (504, 444, 516, 532), (577, 447, 446, 576), (456, 445, 452, 457), (455, 434, 453, 458), (629, 633, 632, 625), (458, 453, 448, 449), (457, 452, 434, 455), (454, 458, 449, 462), (464, 467, 466, 465), (626, 640, 641, 628), (465, 436, 461, 468), (481, 467, 464, 479), (469, 468, 461, 459), (467, 463, 460, 466), (464, 465, 468, 469), (479, 464, 469, 480), (445, 475, 476, 452), (472, 463, 467, 481), (480, 469, 459, 473), (477, 478, 448, 453), (474, 450, 478, 477), (475, 450, 474, 476), (435, 479, 480, 470), (471, 481, 479, 435), (472, 481, 471, 482), (482, 471, 435, 483), (678, 472, 651, 687), (470, 480, 473, 484), (582, 478, 450, 575), (483, 435, 470, 484), (441, 491, 531, 489), (589, 519, 539, 592), (589, 526, 527, 583), (509, 510, 504, 488), (495, 501, 499, 485), (485, 498, 506, 490), (585, 490, 506, 587), (490, 491, 495, 485), (486, 518, 521, 497), (496, 520, 518, 486), (485, 499, 502, 498), (441, 442, 496, 501), (511, 444, 504, 510), (586, 491, 490, 585), (498, 502, 493, 506), (499, 486, 497, 502), (502, 497, 492, 493), (501, 496, 486, 499), (543, 503, 546, 550), (508, 511, 510, 509), (509, 488, 505, 512), (525, 511, 508, 523), (513, 512, 505, 503), (443, 525, 515, 526), (508, 509, 512, 513), (523, 508, 513, 524), (462, 449, 507, 530), (521, 522, 492, 497), (524, 513, 503, 517), (665, 459, 500, 669), (518, 494, 522, 521), (519, 494, 518, 520), (487, 523, 524, 514), (515, 525, 523, 487), (442, 519, 520, 496), (526, 515, 487, 527), (443, 526, 540, 534), (514, 524, 517, 528), (590, 522, 494, 583), (527, 487, 514, 528), (491, 441, 501, 495), (541, 492, 555, 559), (443, 444, 511, 525), (459, 461, 529, 500), (578, 462, 530, 588), (666, 489, 531, 670), (663, 441, 489, 666), (675, 588, 530, 670), (671, 532, 516, 669), (484, 473, 536, 538), (448, 478, 537, 535), (582, 484, 538, 591), (667, 443, 534, 672), (672, 673, 538, 536), (664, 448, 535, 668), (674, 539, 533, 668), (676, 673, 540, 592), (542, 552, 551, 549), (517, 544, 560, 556), (517, 503, 543, 544), (493, 542, 549, 545), (493, 492, 541, 542), (506, 493, 545, 548), (587, 506, 548, 593), (503, 505, 547, 546), (548, 545, 549, 551), (595, 554, 553, 594), (554, 543, 550, 553), (546, 547, 553, 550), (593, 548, 551, 594), (562, 541, 559, 564), (528, 517, 556, 558), (492, 522, 557, 555), (590, 528, 558, 596), (544, 561, 563, 560), (558, 556, 560, 563), (597, 562, 564, 598), (555, 557, 564, 559), (596, 558, 563, 598), (561, 544, 568, 571), (595, 552, 569, 599), (552, 542, 566, 569), (597, 561, 571, 600), (541, 562, 572, 565), (543, 554, 570, 567), (544, 543, 567, 568), (600, 571, 568, 602), (542, 541, 565, 566), (602, 568, 567, 601), (599, 569, 566, 601), (621, 610, 655, 656), (475, 580, 575, 450), (681, 456, 642, 683), (436, 576, 578, 461), (491, 586, 584, 531), (460, 577, 576, 436), (678, 679, 463, 472), (572, 600, 602, 565), (484, 582, 575, 483), (526, 589, 592, 540), (519, 589, 583, 494), (488, 585, 587, 505), (504, 586, 585, 488), (528, 590, 583, 527), (461, 578, 588, 529), (671, 529, 588, 675), (478, 582, 591, 537), (674, 676, 592, 539), (505, 587, 593, 547), (552, 595, 594, 551), (547, 593, 594, 553), (522, 590, 596, 557), (561, 597, 598, 563), (557, 596, 598, 564), (554, 595, 599, 570), (562, 597, 600, 572), (565, 602, 601, 566), (570, 599, 601, 567), (606, 439, 603, 622), (439, 440, 604, 603), (609, 604, 605, 607), (604, 440, 608, 605), (603, 604, 609, 610), (607, 605, 608, 574), (621, 622, 603, 610), (607, 574, 640, 639), (608, 440, 614, 618), (439, 606, 617, 613), (606, 573, 615, 617), (574, 608, 618, 616), (637, 438, 612, 638), (640, 574, 616, 641), (440, 439, 613, 614), (630, 437, 611, 631), (616, 618, 614, 619), (437, 630, 629, 624), (573, 606, 622, 621), (632, 636, 658, 657), (639, 640, 626, 627), (661, 621, 656, 662), (438, 637, 636, 623), (624, 629, 625, 627), (630, 634, 633, 629), (627, 626, 437, 624), (437, 626, 628, 611), (438, 634, 635, 612), (634, 630, 631, 635), (681, 677, 445, 456), (634, 438, 623, 633), (659, 573, 621, 661), (623, 636, 632, 633), (627, 625, 648, 649), (659, 637, 638, 660), (609, 607, 646, 647), (460, 463, 644, 643), (679, 609, 647, 682), (639, 627, 649, 650), (447, 577, 645, 579), (577, 460, 643, 645), (456, 447, 579, 642), (682, 647, 646, 684), (686, 649, 648, 683), (684, 646, 650, 685), (685, 650, 649, 686), (475, 445, 581, 652), (482, 580, 654, 653), (580, 475, 652, 654), (472, 482, 653, 651), (688, 680, 657, 658), (677, 632, 657, 680), (690, 656, 655, 687), (636, 661, 662, 658), (637, 659, 661, 636), (573, 659, 660, 615), (688, 658, 662, 689), (689, 662, 656, 690), (507, 666, 670, 530), (473, 459, 665, 667), (449, 448, 664, 663), (444, 665, 669, 516), (449, 663, 666, 507), (584, 675, 670, 531), (529, 671, 669, 500), (534, 540, 673, 672), (473, 667, 672, 536), (442, 664, 668, 533), (537, 674, 668, 535), (591, 538, 673, 676), (644, 682, 684, 643), (532, 671, 675, 584), (537, 591, 676, 674), (610, 678, 687, 655), (625, 681, 683, 648), (610, 609, 679, 678), (625, 632, 677, 681), (463, 679, 682, 644), (579, 686, 683, 642), (643, 684, 685, 645), (645, 685, 686, 579), (652, 581, 680, 688), (445, 677, 680, 581), (653, 690, 687, 651), (652, 688, 689, 654), (654, 689, 690, 653), (354, 377, 706, 709), (1350, 660, 638, 1351), (1352, 695, 370, 1351), (377, 373, 708, 706), (373, 353, 707, 708), (617, 615, 620, 613), (380, 354, 709, 705), (709, 706, 712, 705), (706, 708, 711, 712), (353, 370, 710, 707), (708, 707, 710, 711), (718, 720, 722, 715), (1352, 704, 700, 1353), (698, 713, 697, 692), (612, 719, 721, 638), (714, 695, 691, 696), (704, 723, 703, 700), (720, 611, 628, 722), (717, 718, 715, 716), (719, 717, 716, 721), (612, 635, 717, 719), (631, 611, 720, 718), (811, 734, 825, 831), (635, 631, 718, 717), (721, 723, 704, 638), (698, 380, 705, 713), (1358, 952, 930, 1354), (628, 701, 724, 722), (370, 695, 714, 710), (872, 774, 775, 867), (757, 758, 752, 728), (899, 931, 942, 938), (959, 957, 736, 735), (725, 746, 754, 738), (743, 749, 747, 725), (868, 738, 754, 870), (738, 739, 743, 725), (726, 766, 769, 745), (955, 956, 734, 733), (878, 796, 824, 876), (744, 768, 766, 726), (739, 748, 749, 743), (725, 747, 750, 746), (796, 736, 808, 824), (869, 739, 738, 868), (748, 737, 744, 749), (747, 726, 745, 750), (921, 925, 924, 917), (750, 745, 740, 741), (749, 744, 726, 747), (746, 750, 741, 754), (756, 759, 758, 757), (918, 932, 933, 920), (757, 728, 753, 760), (773, 759, 756, 771), (761, 760, 753, 751), (759, 755, 752, 758), (756, 757, 760, 761), (771, 756, 761, 772), (737, 767, 768, 744), (764, 755, 759, 773), (772, 761, 751, 765), (769, 770, 740, 745), (766, 742, 770, 769), (767, 742, 766, 768), (727, 771, 772, 762), (763, 773, 771, 727), (764, 773, 763, 774), (774, 763, 727, 775), (970, 764, 943, 979), (762, 772, 765, 776), (874, 770, 742, 867), (775, 727, 762, 776), (733, 783, 823, 781), (881, 811, 831, 884), (881, 818, 819, 875), (801, 802, 796, 780), (787, 793, 791, 777), (777, 790, 798, 782), (877, 782, 798, 879), (782, 783, 787, 777), (778, 810, 813, 789), (788, 812, 810, 778), (777, 791, 794, 790), (733, 734, 788, 793), (803, 736, 796, 802), (878, 783, 782, 877), (790, 794, 785, 798), (791, 778, 789, 794), (794, 789, 784, 785), (793, 788, 778, 791), (835, 795, 838, 842), (800, 803, 802, 801), (801, 780, 797, 804), (817, 803, 800, 815), (805, 804, 797, 795), (735, 817, 807, 818), (800, 801, 804, 805), (815, 800, 805, 816), (754, 741, 799, 822), (813, 814, 784, 789), (816, 805, 795, 809), (957, 751, 792, 961), (810, 786, 814, 813), (811, 786, 810, 812), (779, 815, 816, 806), (807, 817, 815, 779), (734, 811, 812, 788), (818, 807, 779, 819), (735, 818, 832, 826), (806, 816, 809, 820), (882, 814, 786, 875), (819, 779, 806, 820), (783, 733, 793, 787), (833, 784, 847, 851), (735, 736, 803, 817), (751, 753, 821, 792), (870, 754, 822, 880), (958, 781, 823, 962), (955, 733, 781, 958), (967, 880, 822, 962), (963, 824, 808, 961), (776, 765, 828, 830), (740, 770, 829, 827), (874, 776, 830, 883), (959, 735, 826, 964), (964, 965, 830, 828), (956, 740, 827, 960), (966, 831, 825, 960), (968, 965, 832, 884), (834, 844, 843, 841), (809, 836, 852, 848), (809, 795, 835, 836), (785, 834, 841, 837), (785, 784, 833, 834), (798, 785, 837, 840), (879, 798, 840, 885), (795, 797, 839, 838), (840, 837, 841, 843), (887, 846, 845, 886), (846, 835, 842, 845), (838, 839, 845, 842), (885, 840, 843, 886), (854, 833, 851, 856), (820, 809, 848, 850), (784, 814, 849, 847), (882, 820, 850, 888), (836, 853, 855, 852), (850, 848, 852, 855), (889, 854, 856, 890), (847, 849, 856, 851), (888, 850, 855, 890), (853, 836, 860, 863), (887, 844, 861, 891), (844, 834, 858, 861), (889, 853, 863, 892), (833, 854, 864, 857), (835, 846, 862, 859), (836, 835, 859, 860), (892, 863, 860, 894), (834, 833, 857, 858), (894, 860, 859, 893), (891, 861, 858, 893), (913, 902, 947, 948), (767, 872, 867, 742), (973, 748, 934, 975), (728, 868, 870, 753), (783, 878, 876, 823), (752, 869, 868, 728), (970, 971, 755, 764), (864, 892, 894, 857), (776, 874, 867, 775), (818, 881, 884, 832), (811, 881, 875, 786), (780, 877, 879, 797), (796, 878, 877, 780), (820, 882, 875, 819), (753, 870, 880, 821), (963, 821, 880, 967), (770, 874, 883, 829), (966, 968, 884, 831), (797, 879, 885, 839), (844, 887, 886, 843), (839, 885, 886, 845), (814, 882, 888, 849), (853, 889, 890, 855), (849, 888, 890, 856), (846, 887, 891, 862), (854, 889, 892, 864), (857, 894, 893, 858), (862, 891, 893, 859), (898, 731, 895, 914), (731, 732, 896, 895), (901, 896, 897, 899), (896, 732, 900, 897), (895, 896, 901, 902), (899, 897, 900, 866), (913, 914, 895, 902), (899, 866, 932, 931), (900, 732, 906, 910), (731, 898, 909, 905), (898, 865, 907, 909), (866, 900, 910, 908), (929, 730, 904, 930), (932, 866, 908, 933), (732, 731, 905, 906), (922, 729, 903, 923), (908, 910, 906, 911), (905, 912, 911, 906), (909, 907, 912, 905), (729, 922, 921, 916), (865, 898, 914, 913), (924, 928, 950, 949), (931, 932, 918, 919), (953, 913, 948, 954), (730, 929, 928, 915), (916, 921, 917, 919), (922, 926, 925, 921), (919, 918, 729, 916), (729, 918, 920, 903), (730, 926, 927, 904), (926, 922, 923, 927), (973, 969, 737, 748), (926, 730, 915, 925), (951, 865, 913, 953), (915, 928, 924, 925), (919, 917, 940, 941), (951, 929, 930, 952), (901, 899, 938, 939), (752, 755, 936, 935), (971, 901, 939, 974), (931, 919, 941, 942), (739, 869, 937, 871), (869, 752, 935, 937), (748, 739, 871, 934), (974, 939, 938, 976), (978, 941, 940, 975), (976, 938, 942, 977), (977, 942, 941, 978), (767, 737, 873, 944), (774, 872, 946, 945), (872, 767, 944, 946), (764, 774, 945, 943), (980, 972, 949, 950), (969, 924, 949, 972), (982, 948, 947, 979), (928, 953, 954, 950), (929, 951, 953, 928), (865, 951, 952, 907), (980, 950, 954, 981), (981, 954, 948, 982), (799, 958, 962, 822), (765, 751, 957, 959), (741, 740, 956, 955), (736, 957, 961, 808), (741, 955, 958, 799), (876, 967, 962, 823), (821, 963, 961, 792), (826, 832, 965, 964), (765, 959, 964, 828), (734, 956, 960, 825), (829, 966, 960, 827), (883, 830, 965, 968), (936, 974, 976, 935), (824, 963, 967, 876), (829, 883, 968, 966), (902, 970, 979, 947), (917, 973, 975, 940), (902, 901, 971, 970), (917, 924, 969, 973), (755, 971, 974, 936), (871, 978, 975, 934), (935, 976, 977, 937), (937, 977, 978, 871), (944, 873, 972, 980), (737, 969, 972, 873), (945, 982, 979, 943), (944, 980, 981, 946), (946, 981, 982, 945), (1069, 992, 1083, 1089), (1130, 1032, 1033, 1125), (1015, 1016, 1010, 986), (1157, 1189, 1200, 1196), (1217, 1215, 994, 993), (983, 1004, 1012, 996), (1001, 1007, 1005, 983), (1126, 996, 1012, 1128), (996, 997, 1001, 983), (984, 1024, 1027, 1003), (1213, 1214, 992, 991), (1136, 1054, 1082, 1134), (1002, 1026, 1024, 984), (997, 1006, 1007, 1001), (983, 1005, 1008, 1004), (1054, 994, 1066, 1082), (1127, 997, 996, 1126), (1006, 995, 1002, 1007), (1005, 984, 1003, 1008), (1179, 1183, 1182, 1175), (1008, 1003, 998, 999), (1007, 1002, 984, 1005), (1004, 1008, 999, 1012), (1014, 1017, 1016, 1015), (1176, 1190, 1191, 1178), (1015, 986, 1011, 1018), (1031, 1017, 1014, 1029), (1019, 1018, 1011, 1009), (1017, 1013, 1010, 1016), (1014, 1015, 1018, 1019), (1029, 1014, 1019, 1030), (995, 1025, 1026, 1002), (1022, 1013, 1017, 1031), (1030, 1019, 1009, 1023), (1027, 1028, 998, 1003), (1024, 1000, 1028, 1027), (1025, 1000, 1024, 1026), (985, 1029, 1030, 1020), (1021, 1031, 1029, 985), (1022, 1031, 1021, 1032), (1032, 1021, 985, 1033), (1228, 1022, 1201, 1237), (1020, 1030, 1023, 1034), (1132, 1028, 1000, 1125), (1033, 985, 1020, 1034), (991, 1041, 1081, 1039), (1139, 1069, 1089, 1142), (1139, 1076, 1077, 1133), (1059, 1060, 1054, 1038), (1045, 1051, 1049, 1035), (1035, 1048, 1056, 1040), (1135, 1040, 1056, 1137), (1040, 1041, 1045, 1035), (1036, 1068, 1071, 1047), (1046, 1070, 1068, 1036), (1035, 1049, 1052, 1048), (991, 992, 1046, 1051), (1061, 994, 1054, 1060), (1136, 1041, 1040, 1135), (1048, 1052, 1043, 1056), (1049, 1036, 1047, 1052), (1052, 1047, 1042, 1043), (1051, 1046, 1036, 1049), (1093, 1053, 1096, 1100), (1058, 1061, 1060, 1059), (1059, 1038, 1055, 1062), (1075, 1061, 1058, 1073), (1063, 1062, 1055, 1053), (993, 1075, 1065, 1076), (1058, 1059, 1062, 1063), (1073, 1058, 1063, 1074), (1012, 999, 1057, 1080), (1071, 1072, 1042, 1047), (1074, 1063, 1053, 1067), (1215, 1009, 1050, 1219), (1068, 1044, 1072, 1071), (1069, 1044, 1068, 1070), (1037, 1073, 1074, 1064), (1065, 1075, 1073, 1037), (992, 1069, 1070, 1046), (1076, 1065, 1037, 1077), (993, 1076, 1090, 1084), (1064, 1074, 1067, 1078), (1140, 1072, 1044, 1133), (1077, 1037, 1064, 1078), (1041, 991, 1051, 1045), (1091, 1042, 1105, 1109), (993, 994, 1061, 1075), (1009, 1011, 1079, 1050), (1128, 1012, 1080, 1138), (1216, 1039, 1081, 1220), (1213, 991, 1039, 1216), (1225, 1138, 1080, 1220), (1221, 1082, 1066, 1219), (1034, 1023, 1086, 1088), (998, 1028, 1087, 1085), (1132, 1034, 1088, 1141), (1217, 993, 1084, 1222), (1222, 1223, 1088, 1086), (1214, 998, 1085, 1218), (1224, 1089, 1083, 1218), (1226, 1223, 1090, 1142), (1092, 1102, 1101, 1099), (1067, 1094, 1110, 1106), (1067, 1053, 1093, 1094), (1043, 1092, 1099, 1095), (1043, 1042, 1091, 1092), (1056, 1043, 1095, 1098), (1137, 1056, 1098, 1143), (1053, 1055, 1097, 1096), (1098, 1095, 1099, 1101), (1145, 1104, 1103, 1144), (1104, 1093, 1100, 1103), (1096, 1097, 1103, 1100), (1143, 1098, 1101, 1144), (1112, 1091, 1109, 1114), (1078, 1067, 1106, 1108), (1042, 1072, 1107, 1105), (1140, 1078, 1108, 1146), (1094, 1111, 1113, 1110), (1108, 1106, 1110, 1113), (1147, 1112, 1114, 1148), (1105, 1107, 1114, 1109), (1146, 1108, 1113, 1148), (1111, 1094, 1118, 1121), (1145, 1102, 1119, 1149), (1102, 1092, 1116, 1119), (1147, 1111, 1121, 1150), (1091, 1112, 1122, 1115), (1093, 1104, 1120, 1117), (1094, 1093, 1117, 1118), (1150, 1121, 1118, 1152), (1092, 1091, 1115, 1116), (1152, 1118, 1117, 1151), (1149, 1119, 1116, 1151), (1171, 1160, 1205, 1206), (1025, 1130, 1125, 1000), (1231, 1006, 1192, 1233), (986, 1126, 1128, 1011), (1041, 1136, 1134, 1081), (1010, 1127, 1126, 986), (1228, 1229, 1013, 1022), (1122, 1150, 1152, 1115), (1034, 1132, 1125, 1033), (1076, 1139, 1142, 1090), (1069, 1139, 1133, 1044), (1038, 1135, 1137, 1055), (1054, 1136, 1135, 1038), (1078, 1140, 1133, 1077), (1011, 1128, 1138, 1079), (1221, 1079, 1138, 1225), (1028, 1132, 1141, 1087), (1224, 1226, 1142, 1089), (1055, 1137, 1143, 1097), (1102, 1145, 1144, 1101), (1097, 1143, 1144, 1103), (1072, 1140, 1146, 1107), (1111, 1147, 1148, 1113), (1107, 1146, 1148, 1114), (1104, 1145, 1149, 1120), (1112, 1147, 1150, 1122), (1115, 1152, 1151, 1116), (1120, 1149, 1151, 1117), (1156, 989, 1153, 1172), (989, 990, 1154, 1153), (1159, 1154, 1155, 1157), (1154, 990, 1158, 1155), (1153, 1154, 1159, 1160), (1157, 1155, 1158, 1124), (1171, 1172, 1153, 1160), (1157, 1124, 1190, 1189), (1158, 990, 1164, 1168), (989, 1156, 1167, 1163), (1156, 1123, 1165, 1167), (1124, 1158, 1168, 1166), (1187, 988, 1162, 1188), (1190, 1124, 1166, 1191), (990, 989, 1163, 1164), (1180, 987, 1161, 1181), (1166, 1168, 1164, 1169), (1163, 1170, 1169, 1164), (1167, 1165, 1170, 1163), (987, 1180, 1179, 1174), (1123, 1156, 1172, 1171), (1182, 1186, 1208, 1207), (1189, 1190, 1176, 1177), (1211, 1171, 1206, 1212), (988, 1187, 1186, 1173), (1174, 1179, 1175, 1177), (1180, 1184, 1183, 1179), (1177, 1176, 987, 1174), (987, 1176, 1178, 1161), (988, 1184, 1185, 1162), (1184, 1180, 1181, 1185), (1231, 1227, 995, 1006), (1184, 988, 1173, 1183), (1209, 1123, 1171, 1211), (1173, 1186, 1182, 1183), (1177, 1175, 1198, 1199), (1209, 1187, 1188, 1210), (1159, 1157, 1196, 1197), (1010, 1013, 1194, 1193), (1229, 1159, 1197, 1232), (1189, 1177, 1199, 1200), (997, 1127, 1195, 1129), (1127, 1010, 1193, 1195), (1006, 997, 1129, 1192), (1232, 1197, 1196, 1234), (1236, 1199, 1198, 1233), (1234, 1196, 1200, 1235), (1235, 1200, 1199, 1236), (1025, 995, 1131, 1202), (1032, 1130, 1204, 1203), (1130, 1025, 1202, 1204), (1022, 1032, 1203, 1201), (1238, 1230, 1207, 1208), (1227, 1182, 1207, 1230), (1240, 1206, 1205, 1237), (1186, 1211, 1212, 1208), (1187, 1209, 1211, 1186), (1123, 1209, 1210, 1165), (1238, 1208, 1212, 1239), (1239, 1212, 1206, 1240), (1057, 1216, 1220, 1080), (1023, 1009, 1215, 1217), (999, 998, 1214, 1213), (994, 1215, 1219, 1066), (999, 1213, 1216, 1057), (1134, 1225, 1220, 1081), (1079, 1221, 1219, 1050), (1084, 1090, 1223, 1222), (1023, 1217, 1222, 1086), (992, 1214, 1218, 1083), (1087, 1224, 1218, 1085), (1141, 1088, 1223, 1226), (1194, 1232, 1234, 1193), (1082, 1221, 1225, 1134), (1087, 1141, 1226, 1224), (1160, 1228, 1237, 1205), (1175, 1231, 1233, 1198), (1160, 1159, 1229, 1228), (1175, 1182, 1227, 1231), (1013, 1229, 1232, 1194), (1129, 1236, 1233, 1192), (1193, 1234, 1235, 1195), (1195, 1235, 1236, 1129), (1202, 1131, 1230, 1238), (995, 1227, 1230, 1131), (1203, 1240, 1237, 1201), (1202, 1238, 1239, 1204), (1204, 1239, 1240, 1203), (616, 619, 1332, 1243), (1369, 1210, 1188, 1370), (1371, 1245, 920, 1370), (1191, 1166, 1251, 1258), (620, 615, 1244, 1334), (904, 927, 1260, 1263), (927, 923, 1262, 1260), (923, 903, 1261, 1262), (930, 904, 1263, 1259), (1270, 1246, 1269, 1268), (1263, 1260, 1266, 1259), (1260, 1262, 1265, 1266), (903, 920, 1264, 1261), (1262, 1261, 1264, 1265), (1246, 1247, 1272, 1269), (1267, 1259, 1266, 1271), (1371, 1257, 1250, 1372), (1265, 1268, 1271, 1266), (1247, 1267, 1271, 1272), (1248, 1267, 1247, 1242), (1276, 1278, 1280, 1273), (1162, 1277, 1279, 1188), (701, 699, 702, 724), (1257, 1281, 1256, 1250), (1278, 1161, 1178, 1280), (1275, 1276, 1273, 1274), (1277, 1275, 1274, 1279), (1162, 1185, 1275, 1277), (1181, 1161, 1278, 1276), (619, 620, 1334, 1332), (1185, 1181, 1276, 1275), (1279, 1281, 1257, 1188), (1270, 1245, 1241, 1246), (1248, 930, 1259, 1267), (1178, 1191, 1258, 1254), (1178, 1254, 1282, 1280), (920, 1245, 1270, 1264), (1254, 1249, 1255, 1282), (1357, 907, 952, 1358), (641, 1358, 1354, 628), (1264, 1270, 1268, 1265), (139, 1283, 1285, 44), (44, 1285, 1341, 34), (1284, 1299, 1379, 1254), (19, 10, 1302, 1301), (1291, 1290, 1309, 1311), (1290, 1298, 1313, 1309), (1343, 1291, 1311, 1344), (357, 402, 1286, 1331), (402, 380, 698, 1286), (1292, 1293, 1287, 1289), (1294, 1292, 1289, 1288), (1289, 1287, 1290, 1291), (1296, 1295, 1292, 1294), (1295, 1297, 1293, 1292), (1290, 1287, 1293, 1298), (1256, 1255, 1249, 1250), (1247, 1246, 1241, 1242), (703, 702, 699, 700), (697, 696, 691, 692), (1301, 1302, 1303, 1300), (1302, 1304, 1305, 1303), (1303, 1305, 1310, 1308), (1304, 1306, 1307, 1305), (1368, 1373, 1339, 1165), (1314, 1308, 1309, 1313), (1316, 1314, 1313, 1315), (1308, 1310, 1311, 1309), (1316, 1315, 1317, 1318), (1357, 616, 1243, 1359), (1282, 1255, 1319, 1324), (1271, 1268, 1269, 1272), (1256, 1281, 1323, 1320), (724, 702, 1321, 1326), (1281, 1279, 1274, 1323), (1255, 1256, 1320, 1319), (1280, 1282, 1324, 1273), (703, 723, 1325, 1322), (710, 714, 1330, 711), (723, 721, 716, 1325), (702, 703, 1322, 1321), (714, 696, 1327, 1330), (697, 713, 1329, 1328), (713, 705, 712, 1329), (696, 697, 1328, 1327), (1327, 1328, 1329, 1330), (722, 724, 1326, 715), (711, 1330, 1329, 712), (715, 1326, 1325, 716), (1321, 1322, 1325, 1326), (1273, 1324, 1323, 1274), (1319, 1320, 1323, 1324), (361, 362, 694, 693), (359, 357, 362, 355), (261, 184, 275, 281), (361, 358, 360, 356), (614, 613, 620, 619), (358, 361, 693, 1333), (1336, 1338, 1337, 1335), (912, 907, 1335, 1337), (911, 912, 1337, 1338), (908, 911, 1338, 1336), (1170, 1165, 1339, 1252), (1169, 1170, 1252, 1253), (1251, 1253, 1252, 1339), (1166, 1169, 1253, 1251), (358, 1349, 1350, 383), (358, 1333, 1340, 1349), (695, 1352, 1353, 691), (704, 1352, 1351, 638), (1251, 1285, 1283, 1258), (1354, 1356, 701, 628), (1349, 615, 660, 1350), (383, 1350, 1351, 370), (700, 699, 1347, 1348), (1368, 1165, 1210, 1369), (27, 28, 1342, 3), (29, 25, 1342, 28), (1342, 137, 136, 3), (1293, 1297, 1317, 1315), (1288, 1289, 1291, 1343), (137, 1342, 1306, 1304), (1310, 1312, 1344, 1311), (1301, 1300, 1314, 1316), (10, 137, 1304, 1302), (8, 19, 1301, 1299), (1303, 1308, 1314, 1300), (1307, 1312, 1310, 1305), (1318, 1355, 1242, 1345), (1241, 1346, 1345, 1242), (933, 1369, 1370, 920), (1346, 1299, 1318, 1345), (1318, 1347, 699, 1355), (616, 1357, 1358, 641), (907, 1357, 1359, 1335), (930, 1248, 1356, 1354), (1318, 1317, 1348, 1347), (1356, 1248, 1242, 1355), (701, 1356, 1355, 699), (1348, 1317, 1353, 700), (691, 1353, 1317, 1360), (1298, 1293, 1315, 1313), (1257, 1371, 1370, 1188), (1318, 1299, 1301, 1316), (1349, 1340, 1244, 615), (1243, 1244, 1362, 1361), (1336, 1335, 1364, 1363), (1362, 1244, 1340, 1366), (1361, 1362, 1366, 1365), (1243, 1361, 1365, 1359), (1359, 1365, 1364, 1335), (1245, 1371, 1372, 1241), (1364, 1365, 1367, 1363), (908, 1336, 1373, 1368), (908, 1368, 1369, 933), (1299, 1346, 1241, 1372), (1373, 1336, 1363, 1367), (1333, 1374, 1366, 1340), (1375, 1378, 1366, 1374), (1251, 1339, 1377, 1376), (1339, 1373, 1367, 1377), (693, 694, 1331, 1333), (1333, 1331, 1375, 1374), (362, 357, 1331, 694), (1331, 1296, 1378, 1375), (1286, 1295, 1296, 1331), (1250, 1379, 1299, 1372), (1254, 1258, 1283, 1284), (698, 1360, 1317, 1297), (692, 691, 1360, 698), (698, 1297, 1295, 1286), (1250, 1249, 1254, 1379), (8, 1299, 1284, 37), (37, 1284, 1283, 139), (1367, 1391, 1412, 1411), (1378, 1296, 1382, 1392), (1366, 1378, 1392, 1390), (1367, 1365, 1389, 1391), (1365, 1366, 1390, 1389), (1312, 1307, 1384, 1385), (1343, 1344, 1388, 1387), (1344, 1312, 1385, 1388), (1288, 1343, 1387, 1380), (1307, 1306, 1383, 1384), (1296, 1294, 1381, 1382), (1294, 1288, 1380, 1381), (1306, 1394, 1393, 1383), (1394, 1306, 1342, 25), (1393, 1386, 1401, 1408), (1383, 1393, 1408, 1398), (1409, 1285, 1411, 1412), (1392, 1382, 1397, 1407), (1390, 1392, 1407, 1405), (1391, 1389, 1404, 1406), (1389, 1390, 1405, 1404), (1385, 1384, 1399, 1400), (1387, 1388, 1403, 1402), (1388, 1385, 1400, 1403), (1380, 1387, 1402, 1395), (1384, 1383, 1398, 1399), (1382, 1381, 1396, 1397), (1381, 1380, 1395, 1396), (1394, 1341, 1386, 1393), (1341, 1394, 25, 34), (1341, 1285, 1409, 1386), (1409, 1412, 1413, 1410), (1386, 1409, 1410, 1401), (1251, 1376, 1411, 1285), (1412, 1391, 1406, 1413), (1376, 1377, 1367, 1411), (1430, 1431, 1417, 1418), (1432, 1433, 1420, 1427), (1434, 1435, 1414, 1415), (1436, 1437, 1429, 1428), (1438, 1439, 1426, 1424), (1440, 1438, 1424, 1423), (1441, 1442, 1422, 1421), (1433, 1436, 1428, 1420), (1435, 1441, 1421, 1414), (1443, 1434, 1415, 1416), (1431, 1432, 1427, 1417), (1439, 1443, 1416, 1426), (1444, 1440, 1423, 1425), (1445, 1430, 1418, 1419), (1437, 1444, 1425, 1429), (1442, 1445, 1419, 1422), (1399, 1398, 1431, 1430), (1408, 1401, 1433, 1432), (1396, 1395, 1435, 1434), (1410, 1413, 1437, 1436), (1405, 1407, 1439, 1438), (1404, 1405, 1438, 1440), (1402, 1403, 1442, 1441), (1401, 1410, 1436, 1433), (1395, 1402, 1441, 1435), (1397, 1396, 1434, 1443), (1398, 1408, 1432, 1431), (1407, 1397, 1443, 1439), (1406, 1404, 1440, 1444), (1400, 1399, 1430, 1445), (1413, 1406, 1444, 1437), (1403, 1400, 1445, 1442)])
me_cube_003.polygons.foreach_set('use_smooth', [True] * 1437)
_k = set([(27, 28), (27, 30), (28, 1342), (105, 106), (105, 112), (106, 122), (135, 139), (135, 140), (139, 1283), (285, 286), (285, 292), (286, 302), (543, 544), (543, 550), (544, 560), (835, 836), (835, 842), (836, 852), (1093, 1094), (1093, 1100), (1094, 1110), (1191, 1258), (1258, 1283), (1284, 1299), (1288, 1294), (1288, 1343), (1294, 1296), (1299, 1301), (1306, 1307), (1306, 1342), (1307, 1312), (1312, 1344)])
me_cube_003.attributes.new('sharp_edge', 'BOOLEAN', 'EDGE').data.foreach_set('value', [ (min(e.vertices), max(e.vertices)) in _k for e in me_cube_003.edges])
me_cube_003.use_remesh_preserve_volume = False
me_cube_003.use_remesh_preserve_attributes = False
me_cube_003.use_mirror_vertex_groups = False
me_cube_003.update()
me_cube_005 = bpy.data.meshes.new('Cube.005')
me_cube_005.from_pydata([(2.743, -2.294, 1.023), (2.589, -1.771, 1.354), (3.01, -2.811, 0.6205), (2.789, -2.936, 0.7782), (3.14, -2.331, 0.3887), (3.037, -2.209, 0.05172), (3.123, -3.626, 0.5456), (2.748, -3.713, 0.7585), (3.177, -3.403, 0.32), (3.049, -3.2, -0.001224), (2.912, -4.809, 0.6715), (2.671, -4.784, 0.8809), (2.991, -4.781, 0.3355), (2.975, -4.813, 0.1185), (3.056, -2.193, 0.02369), (3.065, -3.203, -0.03202), (2.973, -4.832, 0.01834), (3.102, -2.193, -0.3619), (3.107, -3.285, -0.4271), (2.969, -4.915, -0.3579), (2.768, -1.334, 1.612), (2.965, -1.929, 0.8605), (2.99, -0.461, 0.02683), (2.982, -0.3896, -0.3185), (3.052, -0.791, 0.5451), (2.957, -0.4767, 0.05873), (2.77, -1.916, 1.237), (3.039, -1.356, 1.224), (3.05, -4.235, 0.7285), (2.772, -4.331, 0.8979), (3.019, -4.027, 0.02715), (3.117, -4.093, 0.4101), (3.037, -4.027, -0.04586), (3.102, -4.154, -0.405), (2.99, -0.461, 0.02683), (2.982, -0.3896, -0.3185), (2.946, 0.2663, 0.0385), (2.939, 0.2977, -0.2794), (2.835, 0.6605, 0.05052), (2.826, 0.691, -0.2563), (2.665, 0.8954, 0.05597), (2.655, 0.9257, -0.2452), (2.418, 1.044, 0.05777), (2.407, 1.076, -0.2411), (2.895, 0.2812, 0.06683), (2.795, 0.638, 0.07723), (2.641, 0.851, 0.08216), (2.417, 0.9775, 0.08307), (2.904, 0.2436, 0.5866), (2.779, 0.6752, 0.5928), (2.622, 0.8907, 0.596), (2.417, 1.021, 0.6181), (2.946, -0.3115, 1.119), (2.913, 0.3765, 1.088), (2.794, 0.7071, 1.068), (2.641, 0.9076, 1.056), (2.417, 0.9924, 1.052), (2.986, -0.4043, 1.58), (2.938, 0.1558, 1.46), (2.802, 0.5029, 1.423), (2.643, 0.751, 1.386), (2.417, 0.8867, 1.373), (2.982, -0.2636, 2.747), (2.939, 0.1864, 2.756), (2.838, 0.4961, 2.726), (2.67, 0.6564, 2.717), (2.421, 0.7308, 2.716), (2.433, -0.8661, 2.662), (2.763, -2.599, 0.91), (3.041, -1.333, 0.03532), (3.066, -1.237, -0.3415), (3.084, -1.486, 0.4908), (3.015, -1.35, 0.06579), (2.986, -2.37, 0.7488), (2.96, -0.4004, 2.136), (2.92, 0.08881, 2.08), (2.419, 0.6078, 1.994), (2.655, 0.5126, 2.01), (2.816, 0.3636, 2.03), (2.615, -0.9616, 2.048), (1.677, -2.314, 1.022), (1.842, -1.77, 1.354), (1.403, -2.8, 0.6206), (1.627, -2.951, 0.7772), (1.398, -2.347, 0.3911), (1.39, -2.234, 0.05684), (1.42, -3.632, 0.5596), (1.666, -3.687, 0.7521), (1.336, -3.423, 0.3196), (1.345, -3.202, 0.0008047), (1.498, -4.81, 0.6789), (1.695, -4.783, 0.8792), (1.463, -4.782, 0.3432), (1.45, -4.815, 0.1195), (1.36, -2.214, 0.02804), (1.322, -3.205, -0.03021), (1.427, -4.829, 0.01847), (1.278, -2.184, -0.3578), (1.261, -3.261, -0.4249), (1.392, -4.915, -0.3579), (1.657, -1.336, 1.611), (1.452, -1.954, 0.8588), (1.371, -0.5291, 0.009511), (1.391, -0.4342, -0.3382), (1.339, -0.8103, 0.5453), (1.405, -0.5392, 0.04265), (1.657, -1.937, 1.236), (1.379, -1.374, 1.225), (1.446, -4.253, 0.7518), (1.648, -4.34, 0.9029), (1.35, -4.023, 0.04093), (1.344, -4.09, 0.4466), (1.331, -4.021, -0.0404), (1.26, -4.132, -0.4044), (2.215, -2.437, 1.149), (2.217, -1.958, 1.37), (2.21, -2.983, 1.025), (2.199, -3.743, 0.9091), (2.184, -4.935, 0.8587), (2.181, -5.162, 0.5892), (2.181, -5.24, 0.3335), (2.18, -5.162, 0.09491), (2.18, -5.232, 0.02417), (2.18, -5.272, -0.3206), (2.184, -2.405, -0.4121), (2.18, -3.527, -0.4459), (2.2, -0.47, -0.2731), (2.216, -1.72, 1.719), (2.216, -2.312, 1.351), (2.19, -4.35, 0.9585), (2.18, -4.434, -0.3642), (1.371, -0.5291, 0.009511), (1.391, -0.4342, -0.3382), (1.436, 0.2489, 0.02171), (1.45, 0.2868, -0.3018), (1.568, 0.6607, 0.03723), (1.581, 0.692, -0.2744), (1.754, 0.901, 0.04655), (1.764, 0.9316, -0.2607), (2.012, 1.049, 0.05328), (2.023, 1.08, -0.2482), (2.217, 1.059, 0.05625), (2.217, 1.095, -0.243), (1.491, 0.2641, 0.05124), (1.61, 0.6376, 0.0649), (1.778, 0.8555, 0.07342), (2.013, 0.981, 0.07889), (2.217, 0.9864, 0.08131), (2.21, 0.2956, -0.272), (2.215, 0.6949, -0.2518), (2.216, 0.9293, -0.244), (1.479, 0.2218, 0.5912), (1.626, 0.676, 0.5967), (1.798, 0.896, 0.5989), (2.013, 1.025, 0.6198), (2.217, 1.004, 0.616), (1.436, -0.3481, 1.134), (1.474, 0.3641, 1.111), (1.611, 0.7092, 1.086), (1.779, 0.9133, 1.07), (2.013, 0.9961, 1.059), (2.217, 0.9734, 1.055), (1.416, -0.4131, 1.58), (1.439, 0.1323, 1.499), (1.594, 0.4982, 1.456), (1.769, 0.7542, 1.412), (2.009, 0.89, 1.386), (2.215, 0.8373, 1.384), (1.402, -0.2627, 2.745), (1.422, 0.1724, 2.827), (1.536, 0.4931, 2.778), (1.72, 0.6565, 2.736), (1.972, 0.7313, 2.731), (2.197, 0.7369, 2.724), (1.969, -0.8646, 2.662), (2.202, -1.143, 2.695), (1.652, -2.618, 0.9089), (2.213, -2.697, 1.031), (1.346, -1.369, 0.03367), (1.306, -1.264, -0.3492), (1.317, -1.504, 0.4883), (2.191, -1.331, -0.3488), (1.373, -1.387, 0.06416), (1.446, -2.378, 0.7482), (1.437, -0.3983, 2.134), (1.45, 0.0698, 2.135), (1.995, 0.6081, 2.005), (2.208, 0.6025, 1.999), (1.744, 0.5101, 2.047), (1.567, 0.3542, 2.084), (1.799, -0.9581, 2.047), (2.212, -1.302, 2.032)], [], [(5, 4, 8, 9), (2, 3, 7, 6), (72, 71, 4, 5), (4, 2, 6, 8), (28, 29, 11, 10), (30, 31, 12, 13), (31, 28, 10, 12), (29, 7, 117, 129), (7, 3, 116, 117), (26, 1, 115, 128), (68, 0, 114, 177), (13, 12, 120, 121), (12, 10, 119, 120), (10, 11, 118, 119), (13, 121, 122, 16), (30, 13, 16, 32), (5, 9, 15, 14), (72, 5, 14, 69), (16, 122, 123, 19), (32, 16, 19, 33), (14, 15, 18, 17), (69, 14, 17, 70), (17, 18, 125, 124), (70, 17, 124, 181), (33, 19, 123, 130), (20, 127, 115, 1), (0, 26, 128, 114), (73, 68, 3, 2), (71, 73, 2, 4), (20, 1, 26, 27), (26, 0, 21, 27), (6, 7, 29, 28), (9, 8, 31, 30), (8, 6, 28, 31), (11, 29, 129, 118), (9, 30, 32, 15), (15, 32, 33, 18), (18, 33, 130, 125), (22, 23, 35, 34), (34, 35, 37, 36), (36, 37, 39, 38), (38, 39, 41, 40), (40, 41, 43, 42), (42, 43, 142, 141), (42, 141, 147, 47), (40, 42, 47, 46), (38, 40, 46, 45), (36, 38, 45, 44), (34, 36, 44, 25), (41, 39, 149, 150), (39, 37, 148, 149), (41, 150, 142, 43), (37, 35, 126, 148), (47, 147, 155, 51), (46, 47, 51, 50), (45, 46, 50, 49), (44, 45, 49, 48), (51, 155, 161, 56), (50, 51, 56, 55), (49, 50, 55, 54), (48, 49, 54, 53), (52, 53, 58, 57), (56, 161, 167, 61), (55, 56, 61, 60), (54, 55, 60, 59), (53, 54, 59, 58), (74, 75, 63, 62), (76, 187, 173, 66), (77, 76, 66, 65), (78, 77, 65, 64), (75, 78, 64, 63), (25, 44, 48, 24), (24, 48, 53, 52), (21, 24, 52, 27), (27, 52, 57, 20), (25, 24, 71, 72), (191, 79, 67, 175), (79, 74, 62, 67), (3, 68, 177, 116), (25, 72, 69, 22), (22, 69, 70, 23), (23, 70, 181, 126), (21, 0, 68, 73), (24, 21, 73, 71), (57, 58, 75, 74), (61, 167, 187, 76), (60, 61, 76, 77), (59, 60, 77, 78), (58, 59, 78, 75), (127, 20, 79, 191), (20, 57, 74, 79), (85, 89, 88, 84), (82, 86, 87, 83), (182, 85, 84, 180), (84, 88, 86, 82), (108, 90, 91, 109), (110, 93, 92, 111), (111, 92, 90, 108), (109, 129, 117, 87), (87, 117, 116, 83), (106, 128, 115, 81), (176, 177, 114, 80), (93, 121, 120, 92), (92, 120, 119, 90), (90, 119, 118, 91), (93, 96, 122, 121), (110, 112, 96, 93), (85, 94, 95, 89), (182, 178, 94, 85), (96, 99, 123, 122), (112, 113, 99, 96), (94, 97, 98, 95), (178, 179, 97, 94), (97, 124, 125, 98), (179, 181, 124, 97), (113, 130, 123, 99), (100, 81, 115, 127), (80, 114, 128, 106), (183, 82, 83, 176), (180, 84, 82, 183), (100, 107, 106, 81), (106, 107, 101, 80), (86, 108, 109, 87), (89, 110, 111, 88), (88, 111, 108, 86), (91, 118, 129, 109), (89, 95, 112, 110), (95, 98, 113, 112), (98, 125, 130, 113), (102, 131, 132, 103), (131, 133, 134, 132), (133, 135, 136, 134), (135, 137, 138, 136), (137, 139, 140, 138), (139, 141, 142, 140), (139, 146, 147, 141), (137, 145, 146, 139), (135, 144, 145, 137), (133, 143, 144, 135), (131, 105, 143, 133), (138, 150, 149, 136), (136, 149, 148, 134), (138, 140, 142, 150), (134, 148, 126, 132), (146, 154, 155, 147), (145, 153, 154, 146), (144, 152, 153, 145), (143, 151, 152, 144), (154, 160, 161, 155), (153, 159, 160, 154), (152, 158, 159, 153), (151, 157, 158, 152), (156, 162, 163, 157), (160, 166, 167, 161), (159, 165, 166, 160), (158, 164, 165, 159), (157, 163, 164, 158), (184, 168, 169, 185), (186, 172, 173, 187), (188, 171, 172, 186), (189, 170, 171, 188), (185, 169, 170, 189), (105, 104, 151, 143), (104, 156, 157, 151), (101, 107, 156, 104), (107, 100, 162, 156), (105, 182, 180, 104), (191, 175, 174, 190), (190, 174, 168, 184), (83, 116, 177, 176), (105, 102, 178, 182), (102, 103, 179, 178), (103, 126, 181, 179), (101, 183, 176, 80), (104, 180, 183, 101), (162, 184, 185, 163), (166, 186, 187, 167), (165, 188, 186, 166), (164, 189, 188, 165), (163, 185, 189, 164), (127, 191, 190, 100), (100, 190, 184, 162)])
me_cube_005.polygons.foreach_set('use_smooth', [True] * 182)
_k = set([(5, 9), (5, 72), (9, 30), (13, 30), (13, 121), (25, 72), (85, 89), (85, 182), (89, 110), (93, 110), (93, 121), (105, 182)])
me_cube_005.attributes.new('sharp_edge', 'BOOLEAN', 'EDGE').data.foreach_set('value', [ (min(e.vertices), max(e.vertices)) in _k for e in me_cube_005.edges])
_k = {(5, 9): 1.0, (9, 30): 1.0, (13, 121): 1.0, (17, 18): 1.0, (18, 33): 1.0, (19, 123): 1.0, (23, 70): 1.0, (25, 72): 1.0, (20, 127): 1.0, (20, 27): 1.0, (13, 30): 1.0, (19, 33): 1.0, (67, 175): 1.0, (17, 70): 1.0, (5, 72): 1.0, (85, 89): 1.0, (89, 110): 1.0, (93, 121): 1.0, (97, 98): 1.0, (98, 113): 1.0, (99, 123): 1.0, (103, 179): 1.0, (105, 182): 1.0, (100, 127): 1.0, (100, 107): 1.0, (93, 110): 1.0, (99, 113): 1.0, (174, 175): 1.0, (97, 179): 1.0, (85, 182): 1.0}
me_cube_005.attributes.new('crease_edge', 'FLOAT', 'EDGE').data.foreach_set('value', [_k.get((min(e.vertices), max(e.vertices)), 0.0) for e in me_cube_005.edges])
me_cube_005.use_remesh_preserve_volume = False
me_cube_005.use_remesh_preserve_attributes = False
me_cube_005.use_mirror_vertex_groups = False
me_cube_005.update()
arm_armature = bpy.data.armatures.new('Armature')  # bones are not reproduced

# ---- objects
ob_metarig = bpy.data.objects.new('metarig', arm_armature)
ob_lamp = bpy.data.objects.new('Lamp', light_lamp)
ob_camera = bpy.data.objects.new('Camera', cam_camera)
ob_cube_001 = bpy.data.objects.new('Cube.001', me_cube_001)
ob_cube_000 = bpy.data.objects.new('Cube.000', me_cube_002)
ob_cube_002 = bpy.data.objects.new('Cube.002', me_cube_003)
ob_cube = bpy.data.objects.new('Cube', me_cube_005)

# ---- transforms, parenting, visibility, modifiers, constraints
ob_metarig.location = (0.0, 0.0, 0.0)
ob_metarig.lineart.crease_threshold = 0.0
ob_lamp.location = (4.076, 1.005, 5.904)
ob_lamp.rotation_euler = (0.6503, 0.05522, 1.866)
ob_lamp.lock_rotations_4d = False
ob_lamp.empty_display_type = 'ARROWS'
ob_lamp.color = (0.0, 0.0, 0.0, 0.0)
ob_lamp.lineart.crease_threshold = 0.0
ob_camera.location = (7.481, -6.508, 5.344)
ob_camera.rotation_euler = (1.109, 0.01082, 0.8149)
ob_camera.lock_rotations_4d = False
ob_camera.empty_display_type = 'ARROWS'
ob_camera.color = (0.0, 0.0, 0.0, 0.0)
ob_camera.display_type = 'WIRE'
ob_camera.lineart.crease_threshold = 0.0
ob_cube_001.location = (0.0, 0.0, 1.751)
ob_cube_001.scale = (0.06305, 0.06305, 0.06305)
ob_cube_001.lineart.crease_threshold = 0.0
_vg = ob_cube_001.vertex_groups.new(name='hair')
_m = ob_cube_001.modifiers.new('Mirror', 'MIRROR')
_m.use_clip = True
_m = ob_cube_001.modifiers.new('Subsurf', 'SUBSURF')
_m.uv_smooth = 'PRESERVE_CORNERS'
_m.quality = 0
_m.levels = 0
_m.render_levels = 0
_m.show_only_control_edges = False
ob_cube_000.location = (0.0, 0.0, 1.677)
ob_cube_000.scale = (0.1084, 0.1084, 0.1084)
ob_cube_000.lineart.crease_threshold = 0.0
_m = ob_cube_000.modifiers.new('Mirror', 'MIRROR')
_m = ob_cube_000.modifiers.new('EdgeSplit', 'EDGE_SPLIT')
_m.split_angle = 2.321
_m.use_edge_angle = False
_m = ob_cube_000.modifiers.new('Subsurf', 'SUBSURF')
_m.uv_smooth = 'PRESERVE_CORNERS'
_m.quality = 1
_m.render_levels = 1
_m.show_only_control_edges = False
ob_cube_002.location = (-0.001317, -0.06587, 1.541)
ob_cube_002.scale = (0.1084, 0.1084, 0.1084)
ob_cube_002.lineart.crease_threshold = 0.0
_m = ob_cube_002.modifiers.new('Mirror', 'MIRROR')
_m = ob_cube_002.modifiers.new('EdgeSplit', 'EDGE_SPLIT')
_m.split_angle = 2.321
_m.use_edge_angle = False
_m = ob_cube_002.modifiers.new('Subsurf', 'SUBSURF')
_m.uv_smooth = 'PRESERVE_CORNERS'
_m.quality = 1
_m.render_levels = 1
_m.show_only_control_edges = False
ob_cube.location = (0.0, 0.0, 0.0)
ob_cube.scale = (0.04092, 0.04092, 0.04092)
ob_cube.lineart.crease_threshold = 0.0
_m = ob_cube.modifiers.new('Mirror', 'MIRROR')
_m = ob_cube.modifiers.new('EdgeSplit', 'EDGE_SPLIT')
_m.use_edge_angle = False
_m = ob_cube.modifiers.new('Subsurf', 'SUBSURF')
_m.uv_smooth = 'PRESERVE_CORNERS'
_m.quality = 2
_m.levels = 0
_m.show_only_control_edges = False

# ---- collection membership
col_collection_1.objects.link(ob_metarig)
col_collection_1.objects.link(ob_lamp)
col_collection_1.objects.link(ob_camera)
col_collection_1.objects.link(ob_cube_001)
col_collection_1.objects.link(ob_cube_000)
col_collection_1.objects.link(ob_cube_002)
col_collection_1.objects.link(ob_cube)

# ---- scene / render settings (as saved in the file)
scene.camera = ob_camera
scene.frame_start = 1; scene.frame_end = 250; scene.frame_set(0)
scene.render.engine = 'BLENDER_EEVEE_NEXT'
scene.render.resolution_percentage = 50
scene.render.dither_intensity = 0.0
scene.cycles.use_denoising = False
scene.cycles.samples = 10
scene.cycles.sampling_pattern = 'TABULATED_SOBOL'
scene.cycles.light_sampling_threshold = 0.0
scene.cycles.use_adaptive_sampling = False
scene.cycles.use_light_tree = False
scene.cycles.blur_glossy = 0.0
scene.cycles.pixel_filter_type = 'GAUSSIAN'
scene.cycles.sample_clamp_indirect = 0.0
scene.view_settings.view_transform = 'Standard'
bpy.context.view_layer.update()
